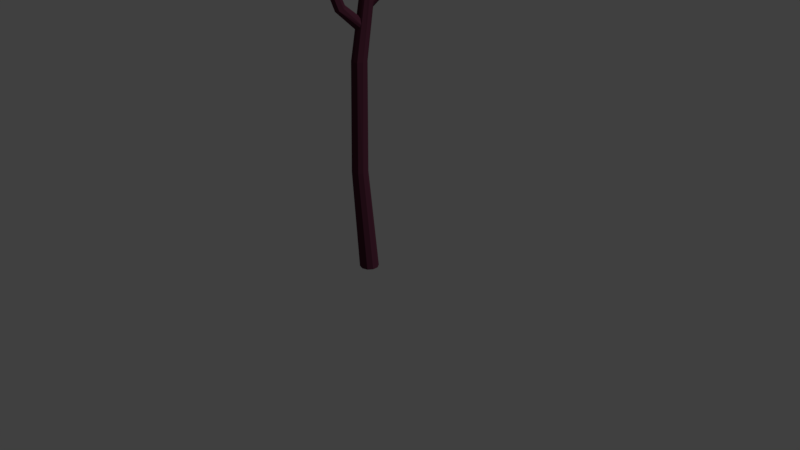 # Source: tree10.blend  (saved by Blender 2.78.0; exported with 4.5.12 LTS)
import bpy
from mathutils import Matrix  # noqa: F401  (used for matrix-valued properties, if any)

bpy.ops.wm.read_factory_settings(use_empty=True)
scene = bpy.context.scene
scene.name = 'Scene'

# ---- collections
col_collection_1 = bpy.data.collections.new('Collection 1'); scene.collection.children.link(col_collection_1)

# ---- materials (node trees are filled in below, after node groups)
mat_material_027 = bpy.data.materials.new('Material.027')
mat_material_027.alpha_threshold = 0.0
mat_material_027.use_transparent_shadow = False
mat_material_027.diffuse_color = (1.0, 0.9047, 0.1044, 1.0)
mat_material_027.roughness = 0.5
mat_material_004 = bpy.data.materials.new('Material.004')
mat_material_004.alpha_threshold = 0.0
mat_material_004.use_transparent_shadow = False
mat_material_004.diffuse_color = (0.3438, 0.8, 0.01981, 1.0)
mat_material_004.roughness = 0.5
mat_material_009 = bpy.data.materials.new('Material.009')
mat_material_009.alpha_threshold = 0.0
mat_material_009.use_transparent_shadow = False
mat_material_009.diffuse_color = (0.03514, 0.2266, 0.02045, 1.0)
mat_material_009.roughness = 0.5
mat_material_006 = bpy.data.materials.new('Material.006')
mat_material_006.alpha_threshold = 0.0
mat_material_006.use_transparent_shadow = False
mat_material_006.diffuse_color = (0.0284, 0.1845, 0.007432, 1.0)
mat_material_006.roughness = 0.5
mat_material_001 = bpy.data.materials.new('Material.001')
mat_material_001.alpha_threshold = 0.0
mat_material_001.use_transparent_shadow = False
mat_material_001.diffuse_color = (0.05864, 0.8, 0.05383, 1.0)
mat_material_001.roughness = 0.5
mat_material_008 = bpy.data.materials.new('Material.008')
mat_material_008.alpha_threshold = 0.0
mat_material_008.use_transparent_shadow = False
mat_material_008.diffuse_color = (0.00606, 0.2203, 0.01909, 1.0)
mat_material_008.roughness = 0.5
mat_material_005 = bpy.data.materials.new('Material.005')
mat_material_005.alpha_threshold = 0.0
mat_material_005.use_transparent_shadow = False
mat_material_005.diffuse_color = (0.0008785, 0.8, 0.1266, 1.0)
mat_material_005.roughness = 0.5
mat_material_024 = bpy.data.materials.new('Material.024')
mat_material_024.alpha_threshold = 0.0
mat_material_024.use_transparent_shadow = False
mat_material_024.diffuse_color = (0.8, 0.7796, 0.3606, 1.0)
mat_material_024.roughness = 0.5
mat_material_022 = bpy.data.materials.new('Material.022')
mat_material_022.alpha_threshold = 0.0
mat_material_022.use_transparent_shadow = False
mat_material_022.diffuse_color = (0.723, 0.6833, 0.01332, 1.0)
mat_material_022.roughness = 0.5
mat_material_021 = bpy.data.materials.new('Material.021')
mat_material_021.alpha_threshold = 0.0
mat_material_021.use_transparent_shadow = False
mat_material_021.diffuse_color = (0.8, 0.7873, 0.1234, 1.0)
mat_material_021.roughness = 0.5
mat_material_017 = bpy.data.materials.new('Material.017')
mat_material_017.alpha_threshold = 0.0
mat_material_017.use_transparent_shadow = False
mat_material_017.diffuse_color = (0.04968, 0.8, 0.1134, 1.0)
mat_material_017.roughness = 0.5
mat_material_012 = bpy.data.materials.new('Material.012')
mat_material_012.alpha_threshold = 0.0
mat_material_012.use_transparent_shadow = False
mat_material_012.diffuse_color = (0.01416, 0.1626, 0.002741, 1.0)
mat_material_012.roughness = 0.5
mat_material_016 = bpy.data.materials.new('Material.016')
mat_material_016.alpha_threshold = 0.0
mat_material_016.use_transparent_shadow = False
mat_material_016.diffuse_color = (0.0632, 0.8, 0.003721, 1.0)
mat_material_016.roughness = 0.5
mat_material_023 = bpy.data.materials.new('Material.023')
mat_material_023.alpha_threshold = 0.0
mat_material_023.use_transparent_shadow = False
mat_material_023.diffuse_color = (0.8, 0.6192, 0.02125, 1.0)
mat_material_023.roughness = 0.5
mat_material_019 = bpy.data.materials.new('Material.019')
mat_material_019.alpha_threshold = 0.0
mat_material_019.use_transparent_shadow = False
mat_material_019.diffuse_color = (0.4272, 0.7106, 0.04077, 1.0)
mat_material_019.roughness = 0.5
mat_material_013 = bpy.data.materials.new('Material.013')
mat_material_013.alpha_threshold = 0.0
mat_material_013.use_transparent_shadow = False
mat_material_013.diffuse_color = (0.006676, 1.0, 0.06785, 1.0)
mat_material_013.roughness = 0.5
mat_material_020 = bpy.data.materials.new('Material.020')
mat_material_020.alpha_threshold = 0.0
mat_material_020.use_transparent_shadow = False
mat_material_020.diffuse_color = (0.5702, 0.5705, 0.02093, 1.0)
mat_material_020.roughness = 0.5
mat_material_015 = bpy.data.materials.new('Material.015')
mat_material_015.alpha_threshold = 0.0
mat_material_015.use_transparent_shadow = False
mat_material_015.diffuse_color = (0.1415, 0.8, 0.1136, 1.0)
mat_material_015.roughness = 0.5
mat_material_007 = bpy.data.materials.new('Material.007')
mat_material_007.alpha_threshold = 0.0
mat_material_007.use_transparent_shadow = False
mat_material_007.diffuse_color = (0.116, 1.0, 0.1425, 1.0)
mat_material_007.roughness = 0.5
mat_material_018 = bpy.data.materials.new('Material.018')
mat_material_018.alpha_threshold = 0.0
mat_material_018.use_transparent_shadow = False
mat_material_018.diffuse_color = (0.1358, 0.8, 0.07441, 1.0)
mat_material_018.roughness = 0.5
mat_material_010 = bpy.data.materials.new('Material.010')
mat_material_010.alpha_threshold = 0.0
mat_material_010.use_transparent_shadow = False
mat_material_010.diffuse_color = (0.0, 0.2019, 0.004122, 1.0)
mat_material_010.roughness = 0.5
mat_material_014 = bpy.data.materials.new('Material.014')
mat_material_014.alpha_threshold = 0.0
mat_material_014.use_transparent_shadow = False
mat_material_014.diffuse_color = (0.04741, 0.8, 0.01314, 1.0)
mat_material_014.roughness = 0.5
mat_material_011 = bpy.data.materials.new('Material.011')
mat_material_011.alpha_threshold = 0.0
mat_material_011.use_transparent_shadow = False
mat_material_011.diffuse_color = (0.03505, 0.1845, 0.06949, 1.0)
mat_material_011.roughness = 0.5
mat_material_025 = bpy.data.materials.new('Material.025')
mat_material_025.alpha_threshold = 0.0
mat_material_025.use_transparent_shadow = False
mat_material_025.diffuse_color = (0.08353, 0.02234, 0.0412, 1.0)
mat_material_025.roughness = 0.5

# ---- material node trees

# ---- world
world_world = bpy.data.worlds.new('World'); scene.world = world_world
world_world.color = (0.05088, 0.05088, 0.05088)
world_world.use_sun_shadow = False
world_world.sun_shadow_jitter_overblur = 0.0
world_world.cycles.sampling_method = 'MANUAL'

# ---- cameras
cam_camera = bpy.data.cameras.new('Camera')
cam_camera.clip_end = 100.0
cam_camera.lens = 35.0
cam_camera.sensor_width = 32.0
cam_camera.sensor_height = 18.0
cam_camera.ortho_scale = 7.314
cam_camera.dof.focus_distance = 0.0
cam_camera.dof.aperture_fstop = 128.0

# ---- lights
light_lamp = bpy.data.lights.new('Lamp', 'SUN')
light_lamp.transmission_factor = 0.0
light_lamp.cutoff_distance = 30.0
light_lamp.angle = 0.1993
light_lamp.energy = 1.0
light_lamp.shadow_buffer_clip_start = 1.001
light_lamp.shadow_soft_size = 0.1
light_lamp.shadow_cascade_max_distance = 1000.0

# ---- meshes
me_icosphere_045 = bpy.data.meshes.new('Icosphere.045')
me_icosphere_045.from_pydata([(0.0, 0.0, -1.0), (0.7236, -0.5257, -0.4166), (-0.2764, -0.8506, -0.4472), (-0.8944, 0.02032, -0.4472), (-0.2764, 0.9787, -0.4472), (0.8007, 0.5403, -0.4472), (0.2764, -0.8506, 0.6098), (-0.7236, -0.5155, 0.4779), (-0.7236, 0.7111, 0.4472), (0.3178, 0.973, 0.4586), (1.292, 0.0, 0.5475), (0.0, 0.02032, 1.156), (-0.1625, -0.5, -0.8507), (0.4253, -0.309, -0.8507), (0.2629, -0.809, -0.5255), (0.8876, 0.0, -0.5241), (0.4253, 0.3127, -0.8507), (-0.5257, 0.0009241, -0.8507), (-0.6882, -0.5, -0.5257), (-0.1625, 0.522, -0.8507), (-0.6882, 0.5916, -0.5257), (0.2629, 0.9946, -0.5257), (1.028, -0.309, 0.1382), (1.348, 0.309, 0.005168), (0.0, -1.0, 0.02505), (0.5878, -0.809, 0.1323), (-0.9511, -0.2887, 0.0), (-0.5878, -0.809, 0.001394), (-0.5878, 1.003, 0.0), (-0.9511, 0.4167, 0.0), (0.6247, 0.9946, 0.0009289), (0.0, 1.261, 0.0), (0.7652, -0.5, 0.8055), (-0.2629, -0.809, 0.6639), (-0.8506, 0.1077, 0.5257), (-0.2629, 1.003, 0.5257), (1.085, 0.5166, 0.6107), (0.1625, -0.5, 1.13), (0.6028, 0.0009242, 1.13), (-0.4253, -0.2887, 0.9866), (-0.4253, 0.4167, 0.8604), (0.1973, 0.5916, 0.9555)], [], [(0, 13, 12), (1, 13, 15), (0, 12, 17), (0, 17, 19), (0, 19, 16), (1, 15, 22), (2, 14, 24), (3, 18, 26), (4, 20, 28), (5, 21, 30), (1, 22, 25), (2, 24, 27), (3, 26, 29), (4, 28, 31), (5, 30, 23), (6, 32, 37), (7, 33, 39), (8, 34, 40), (9, 35, 41), (10, 36, 38), (38, 41, 11), (38, 36, 41), (36, 9, 41), (41, 40, 11), (41, 35, 40), (35, 8, 40), (40, 39, 11), (40, 34, 39), (34, 7, 39), (39, 37, 11), (39, 33, 37), (33, 6, 37), (37, 38, 11), (37, 32, 38), (32, 10, 38), (23, 36, 10), (23, 30, 36), (30, 9, 36), (31, 35, 9), (31, 28, 35), (28, 8, 35), (29, 34, 8), (29, 26, 34), (26, 7, 34), (27, 33, 7), (27, 24, 33), (24, 6, 33), (25, 32, 6), (25, 22, 32), (22, 10, 32), (30, 31, 9), (30, 21, 31), (21, 4, 31), (28, 29, 8), (28, 20, 29), (20, 3, 29), (26, 27, 7), (26, 18, 27), (18, 2, 27), (24, 25, 6), (24, 14, 25), (14, 1, 25), (22, 23, 10), (22, 15, 23), (15, 5, 23), (16, 21, 5), (16, 19, 21), (19, 4, 21), (19, 20, 4), (19, 17, 20), (17, 3, 20), (17, 18, 3), (17, 12, 18), (12, 2, 18), (15, 16, 5), (15, 13, 16), (13, 0, 16), (12, 14, 2), (12, 13, 14), (13, 1, 14)])
me_icosphere_045.materials.append(mat_material_027)
me_icosphere_045.use_remesh_preserve_volume = False
me_icosphere_045.use_remesh_preserve_attributes = False
me_icosphere_045.use_mirror_vertex_groups = False
me_icosphere_045.update()
me_icosphere_044 = bpy.data.meshes.new('Icosphere.044')
me_icosphere_044.from_pydata([(-0.009883, 0.0, -1.074), (0.7236, -0.5257, -0.5115), (-0.2764, -0.8506, -0.4527), (-0.8944, 0.0, -0.4472), (-0.3923, 0.8506, -0.4516), (0.6077, 0.5257, -0.5132), (0.2764, -0.8506, 0.5033), (-0.7236, -0.5257, 0.4472), (-0.7335, 0.5257, 0.4472), (0.1604, 0.8506, 0.4472), (0.8845, 0.0, 0.7365), (0.0, 0.0, 1.056), (-0.1625, -0.5, -0.9028), (0.4253, -0.309, -0.9751), (0.2629, -0.809, -0.5778), (0.844, 0.0, -0.6502), (0.331, 0.309, -0.9751), (-0.5257, 0.0, -0.8616), (-0.6882, -0.5, -0.5257), (-0.2568, 0.5, -0.9028), (-0.6949, 0.5, -0.5259), (0.03754, 0.809, -0.5702), (0.9511, -0.309, 0.01151), (0.8567, 0.309, 0.0119), (0.0, -1.0, 0.0), (0.5878, -0.809, 0.02397), (-0.9511, -0.309, 0.0), (-0.5878, -0.809, 0.0), (-0.6821, 0.809, 0.0), (-0.9511, 0.309, 0.0), (0.3625, 0.809, -0.004514), (-0.2253, 1.0, 0.0), (0.6882, -0.5, 0.815), (-0.2629, -0.809, 0.5257), (-0.8506, 0.0, 0.5257), (-0.3572, 0.809, 0.5257), (0.5938, 0.5, 0.5657), (0.1625, -0.5, 0.8776), (0.5257, 0.0, 1.14), (-0.4253, -0.309, 0.8507), (-0.4253, 0.309, 0.8507), (0.1558, 0.5, 0.8762)], [], [(0, 13, 12), (1, 13, 15), (0, 12, 17), (0, 17, 19), (0, 19, 16), (1, 15, 22), (2, 14, 24), (3, 18, 26), (4, 20, 28), (5, 21, 30), (1, 22, 25), (2, 24, 27), (3, 26, 29), (4, 28, 31), (5, 30, 23), (6, 32, 37), (7, 33, 39), (8, 34, 40), (9, 35, 41), (10, 36, 38), (38, 41, 11), (38, 36, 41), (36, 9, 41), (41, 40, 11), (41, 35, 40), (35, 8, 40), (40, 39, 11), (40, 34, 39), (34, 7, 39), (39, 37, 11), (39, 33, 37), (33, 6, 37), (37, 38, 11), (37, 32, 38), (32, 10, 38), (23, 36, 10), (23, 30, 36), (30, 9, 36), (31, 35, 9), (31, 28, 35), (28, 8, 35), (29, 34, 8), (29, 26, 34), (26, 7, 34), (27, 33, 7), (27, 24, 33), (24, 6, 33), (25, 32, 6), (25, 22, 32), (22, 10, 32), (30, 31, 9), (30, 21, 31), (21, 4, 31), (28, 29, 8), (28, 20, 29), (20, 3, 29), (26, 27, 7), (26, 18, 27), (18, 2, 27), (24, 25, 6), (24, 14, 25), (14, 1, 25), (22, 23, 10), (22, 15, 23), (15, 5, 23), (16, 21, 5), (16, 19, 21), (19, 4, 21), (19, 20, 4), (19, 17, 20), (17, 3, 20), (17, 18, 3), (17, 12, 18), (12, 2, 18), (15, 16, 5), (15, 13, 16), (13, 0, 16), (12, 14, 2), (12, 13, 14), (13, 1, 14)])
me_icosphere_044.materials.append(mat_material_004)
me_icosphere_044.use_remesh_preserve_volume = False
me_icosphere_044.use_remesh_preserve_attributes = False
me_icosphere_044.use_mirror_vertex_groups = False
me_icosphere_044.update()
me_icosphere_043 = bpy.data.meshes.new('Icosphere.043')
me_icosphere_043.from_pydata([(0.05122, 0.0, -1.0), (0.8397, -0.5257, -0.4472), (-0.2759, -0.8506, -0.4472), (-0.931, 0.0, -0.4472), (-0.4652, 0.8506, -0.4374), (0.7735, 0.5342, -0.4461), (0.2764, -0.8506, 0.4472), (-0.7236, -0.5257, 0.4472), (-0.7602, 0.5257, 0.589), (0.2764, 0.8591, 0.7348), (0.8949, 0.008464, 0.4605), (0.0, 0.0, 1.148), (-0.1232, -0.5, -0.8507), (0.5414, -0.309, -0.8507), (0.3141, -0.809, -0.5257), (0.9667, 0.0001688, -0.5257), (0.4646, 0.309, -0.8507), (-0.5432, 0.0, -0.8507), (-0.6882, -0.5, -0.5257), (-0.199, 0.5, -0.8507), (-0.877, 0.5, -0.5257), (0.2263, 0.8092, -0.5134), (1.002, -0.3088, 0.0), (0.974, 0.4879, 0.02601), (0.0005154, -1.0, 0.0), (0.639, -0.809, 0.0), (-0.9511, -0.309, 0.0), (-0.5878, -0.809, 0.0), (-0.7766, 0.809, 0.08164), (-0.9686, 0.309, 0.008519), (0.5878, 0.9879, 0.1428), (-0.03661, 1.0, 0.1413), (0.6887, -0.5, 0.5257), (-0.2629, -0.809, 0.5257), (-0.8506, 0.0, 0.5358), (-0.2804, 0.809, 0.8133), (0.6882, 0.6789, 0.7082), (0.1625, -0.5, 0.8592), (0.5257, 0.000169, 0.9711), (-0.4253, -0.309, 0.8592), (-0.4253, 0.309, 0.9728), (0.1625, 0.5002, 1.138)], [], [(0, 13, 12), (1, 13, 15), (0, 12, 17), (0, 17, 19), (0, 19, 16), (1, 15, 22), (2, 14, 24), (3, 18, 26), (4, 20, 28), (5, 21, 30), (1, 22, 25), (2, 24, 27), (3, 26, 29), (4, 28, 31), (5, 30, 23), (6, 32, 37), (7, 33, 39), (8, 34, 40), (9, 35, 41), (10, 36, 38), (38, 41, 11), (38, 36, 41), (36, 9, 41), (41, 40, 11), (41, 35, 40), (35, 8, 40), (40, 39, 11), (40, 34, 39), (34, 7, 39), (39, 37, 11), (39, 33, 37), (33, 6, 37), (37, 38, 11), (37, 32, 38), (32, 10, 38), (23, 36, 10), (23, 30, 36), (30, 9, 36), (31, 35, 9), (31, 28, 35), (28, 8, 35), (29, 34, 8), (29, 26, 34), (26, 7, 34), (27, 33, 7), (27, 24, 33), (24, 6, 33), (25, 32, 6), (25, 22, 32), (22, 10, 32), (30, 31, 9), (30, 21, 31), (21, 4, 31), (28, 29, 8), (28, 20, 29), (20, 3, 29), (26, 27, 7), (26, 18, 27), (18, 2, 27), (24, 25, 6), (24, 14, 25), (14, 1, 25), (22, 23, 10), (22, 15, 23), (15, 5, 23), (16, 21, 5), (16, 19, 21), (19, 4, 21), (19, 20, 4), (19, 17, 20), (17, 3, 20), (17, 18, 3), (17, 12, 18), (12, 2, 18), (15, 16, 5), (15, 13, 16), (13, 0, 16), (12, 14, 2), (12, 13, 14), (13, 1, 14)])
me_icosphere_043.materials.append(mat_material_009)
me_icosphere_043.use_remesh_preserve_volume = False
me_icosphere_043.use_remesh_preserve_attributes = False
me_icosphere_043.use_mirror_vertex_groups = False
me_icosphere_043.update()
me_icosphere_042 = bpy.data.meshes.new('Icosphere.042')
me_icosphere_042.from_pydata([(0.0, 0.0, -1.213), (0.9148, -0.453, -0.8289), (-0.2764, -0.9785, -0.6488), (-0.8944, 0.0, -0.4498), (-0.2764, 0.8506, -0.4505), (0.7889, 0.5505, -0.4959), (0.4629, -0.9879, 0.4652), (-0.7236, -0.6524, 0.4468), (-0.7236, 0.5257, 0.4472), (0.3177, 0.867, 0.4472), (1.239, 0.1315, 0.474), (0.05227, 0.002682, 1.038), (-0.1625, -0.521, -1.023), (0.4543, -0.2881, -1.232), (0.28, -0.8966, -0.9074), (1.032, 0.07424, -0.7423), (0.4332, 0.3149, -1.038), (-0.5257, 0.0, -0.8976), (-0.6882, -0.5195, -0.5704), (-0.1625, 0.5, -0.9005), (-0.6882, 0.5, -0.529), (0.2629, 0.809, -0.5488), (1.295, -0.182, -0.1459), (1.161, 0.3936, -0.03922), (0.01712, -1.2, -0.1443), (0.7445, -0.8681, -0.1595), (-0.9511, -0.328, -0.001166), (-0.5878, -0.9156, -0.03397), (-0.5878, 0.809, 0.0), (-0.9511, 0.309, 0.0), (0.652, 0.8338, -0.004122), (0.0, 1.0, 0.0), (1.032, -0.4553, 0.773), (-0.2416, -1.009, 0.5169), (-0.8506, -0.02044, 0.5257), (-0.2629, 0.809, 0.5257), (0.9058, 0.5846, 0.563), (0.3311, -0.5551, 1.126), (0.7247, 0.06102, 1.126), (-0.4227, -0.4145, 0.8561), (-0.4253, 0.3071, 0.8507), (0.2147, 0.5248, 0.8733)], [], [(0, 13, 12), (1, 13, 15), (0, 12, 17), (0, 17, 19), (0, 19, 16), (1, 15, 22), (2, 14, 24), (3, 18, 26), (4, 20, 28), (5, 21, 30), (1, 22, 25), (2, 24, 27), (3, 26, 29), (4, 28, 31), (5, 30, 23), (6, 32, 37), (7, 33, 39), (8, 34, 40), (9, 35, 41), (10, 36, 38), (38, 41, 11), (38, 36, 41), (36, 9, 41), (41, 40, 11), (41, 35, 40), (35, 8, 40), (40, 39, 11), (40, 34, 39), (34, 7, 39), (39, 37, 11), (39, 33, 37), (33, 6, 37), (37, 38, 11), (37, 32, 38), (32, 10, 38), (23, 36, 10), (23, 30, 36), (30, 9, 36), (31, 35, 9), (31, 28, 35), (28, 8, 35), (29, 34, 8), (29, 26, 34), (26, 7, 34), (27, 33, 7), (27, 24, 33), (24, 6, 33), (25, 32, 6), (25, 22, 32), (22, 10, 32), (30, 31, 9), (30, 21, 31), (21, 4, 31), (28, 29, 8), (28, 20, 29), (20, 3, 29), (26, 27, 7), (26, 18, 27), (18, 2, 27), (24, 25, 6), (24, 14, 25), (14, 1, 25), (22, 23, 10), (22, 15, 23), (15, 5, 23), (16, 21, 5), (16, 19, 21), (19, 4, 21), (19, 20, 4), (19, 17, 20), (17, 3, 20), (17, 18, 3), (17, 12, 18), (12, 2, 18), (15, 16, 5), (15, 13, 16), (13, 0, 16), (12, 14, 2), (12, 13, 14), (13, 1, 14)])
me_icosphere_042.materials.append(mat_material_006)
me_icosphere_042.use_remesh_preserve_volume = False
me_icosphere_042.use_remesh_preserve_attributes = False
me_icosphere_042.use_mirror_vertex_groups = False
me_icosphere_042.update()
me_icosphere_041 = bpy.data.meshes.new('Icosphere.041')
me_icosphere_041.from_pydata([(0.0, 0.0, -1.0), (0.7236, -0.5257, -0.4472), (-0.2764, -0.8506, -0.4472), (-0.8944, 0.0, -0.4472), (-0.2764, 0.8506, -0.4472), (0.7236, 0.5257, -0.4472), (0.2764, -0.8506, 0.4472), (-0.7236, -0.5257, 0.4472), (-0.7236, 0.5257, 0.4472), (0.2764, 0.8506, 0.4472), (0.8944, 0.0, 0.4472), (0.0, 0.0, 1.0), (-0.1625, -0.5, -0.8507), (0.4253, -0.309, -0.8507), (0.2629, -0.809, -0.5257), (0.8506, 0.0, -0.5257), (0.4253, 0.309, -0.8507), (-0.5257, 0.0, -0.8507), (-0.6882, -0.5, -0.5257), (-0.1625, 0.5, -0.8507), (-0.6882, 0.5, -0.5257), (0.2629, 0.809, -0.5257), (0.9511, -0.309, 0.0), (0.9511, 0.309, 0.0), (0.0, -1.0, 0.0), (0.5878, -0.809, 0.0), (-0.9511, -0.309, 0.0), (-0.5878, -0.809, 0.0), (-0.5878, 0.809, 0.0), (-0.9511, 0.309, 0.0), (0.5878, 0.809, 0.0), (0.0, 1.0, 0.0), (0.6882, -0.5, 0.5257), (-0.2629, -0.809, 0.5257), (-0.8506, 0.0, 0.5257), (-0.2629, 0.809, 0.5257), (0.6882, 0.5, 0.5257), (0.1625, -0.5, 0.8507), (0.5257, 0.0, 0.8507), (-0.4253, -0.309, 0.8507), (-0.4253, 0.309, 0.8507), (0.1625, 0.5, 0.8507)], [], [(0, 13, 12), (1, 13, 15), (0, 12, 17), (0, 17, 19), (0, 19, 16), (1, 15, 22), (2, 14, 24), (3, 18, 26), (4, 20, 28), (5, 21, 30), (1, 22, 25), (2, 24, 27), (3, 26, 29), (4, 28, 31), (5, 30, 23), (6, 32, 37), (7, 33, 39), (8, 34, 40), (9, 35, 41), (10, 36, 38), (38, 41, 11), (38, 36, 41), (36, 9, 41), (41, 40, 11), (41, 35, 40), (35, 8, 40), (40, 39, 11), (40, 34, 39), (34, 7, 39), (39, 37, 11), (39, 33, 37), (33, 6, 37), (37, 38, 11), (37, 32, 38), (32, 10, 38), (23, 36, 10), (23, 30, 36), (30, 9, 36), (31, 35, 9), (31, 28, 35), (28, 8, 35), (29, 34, 8), (29, 26, 34), (26, 7, 34), (27, 33, 7), (27, 24, 33), (24, 6, 33), (25, 32, 6), (25, 22, 32), (22, 10, 32), (30, 31, 9), (30, 21, 31), (21, 4, 31), (28, 29, 8), (28, 20, 29), (20, 3, 29), (26, 27, 7), (26, 18, 27), (18, 2, 27), (24, 25, 6), (24, 14, 25), (14, 1, 25), (22, 23, 10), (22, 15, 23), (15, 5, 23), (16, 21, 5), (16, 19, 21), (19, 4, 21), (19, 20, 4), (19, 17, 20), (17, 3, 20), (17, 18, 3), (17, 12, 18), (12, 2, 18), (15, 16, 5), (15, 13, 16), (13, 0, 16), (12, 14, 2), (12, 13, 14), (13, 1, 14)])
me_icosphere_041.materials.append(mat_material_001)
me_icosphere_041.use_remesh_preserve_volume = False
me_icosphere_041.use_remesh_preserve_attributes = False
me_icosphere_041.use_mirror_vertex_groups = False
me_icosphere_041.update()
me_icosphere_040 = bpy.data.meshes.new('Icosphere.040')
me_icosphere_040.from_pydata([(0.0, 0.0, -1.0), (0.7236, -0.5257, -0.4472), (-0.2764, -0.8506, -0.4472), (-0.8944, 0.0, -0.4472), (-0.2764, 0.8506, -0.4472), (0.7236, 0.5257, -0.4472), (0.2764, -0.8506, 0.4472), (-0.7236, -0.5257, 0.4472), (-0.7236, 0.5257, 0.4472), (0.2764, 0.8506, 0.4472), (0.8944, 0.0, 0.4472), (0.0, 0.0, 1.0), (-0.1625, -0.5, -0.8507), (0.4253, -0.309, -0.8507), (0.2629, -0.809, -0.5257), (0.8506, 0.0, -0.5257), (0.4253, 0.309, -0.8507), (-0.5257, 0.0, -0.8507), (-0.6882, -0.5, -0.5257), (-0.1625, 0.5, -0.8507), (-0.6882, 0.5, -0.5257), (0.2629, 0.809, -0.5257), (0.9511, -0.309, 0.0), (0.9511, 0.309, 0.0), (0.0, -1.0, 0.0), (0.5878, -0.809, 0.0), (-0.9511, -0.309, 0.0), (-0.5878, -0.809, 0.0), (-0.5878, 0.809, 0.0), (-0.9511, 0.309, 0.0), (0.5878, 0.809, 0.0), (0.0, 1.0, 0.0), (0.6882, -0.5, 0.5257), (-0.2629, -0.809, 0.5257), (-0.8506, 0.0, 0.5257), (-0.2629, 0.809, 0.5257), (0.6882, 0.5, 0.5257), (0.1625, -0.5, 0.8507), (0.5257, 0.0, 0.8507), (-0.4253, -0.309, 0.8507), (-0.4253, 0.309, 0.8507), (0.1625, 0.5, 0.8507)], [], [(0, 13, 12), (1, 13, 15), (0, 12, 17), (0, 17, 19), (0, 19, 16), (1, 15, 22), (2, 14, 24), (3, 18, 26), (4, 20, 28), (5, 21, 30), (1, 22, 25), (2, 24, 27), (3, 26, 29), (4, 28, 31), (5, 30, 23), (6, 32, 37), (7, 33, 39), (8, 34, 40), (9, 35, 41), (10, 36, 38), (38, 41, 11), (38, 36, 41), (36, 9, 41), (41, 40, 11), (41, 35, 40), (35, 8, 40), (40, 39, 11), (40, 34, 39), (34, 7, 39), (39, 37, 11), (39, 33, 37), (33, 6, 37), (37, 38, 11), (37, 32, 38), (32, 10, 38), (23, 36, 10), (23, 30, 36), (30, 9, 36), (31, 35, 9), (31, 28, 35), (28, 8, 35), (29, 34, 8), (29, 26, 34), (26, 7, 34), (27, 33, 7), (27, 24, 33), (24, 6, 33), (25, 32, 6), (25, 22, 32), (22, 10, 32), (30, 31, 9), (30, 21, 31), (21, 4, 31), (28, 29, 8), (28, 20, 29), (20, 3, 29), (26, 27, 7), (26, 18, 27), (18, 2, 27), (24, 25, 6), (24, 14, 25), (14, 1, 25), (22, 23, 10), (22, 15, 23), (15, 5, 23), (16, 21, 5), (16, 19, 21), (19, 4, 21), (19, 20, 4), (19, 17, 20), (17, 3, 20), (17, 18, 3), (17, 12, 18), (12, 2, 18), (15, 16, 5), (15, 13, 16), (13, 0, 16), (12, 14, 2), (12, 13, 14), (13, 1, 14)])
me_icosphere_040.materials.append(mat_material_009)
me_icosphere_040.use_remesh_preserve_volume = False
me_icosphere_040.use_remesh_preserve_attributes = False
me_icosphere_040.use_mirror_vertex_groups = False
me_icosphere_040.update()
me_icosphere_039 = bpy.data.meshes.new('Icosphere.039')
me_icosphere_039.from_pydata([(0.0, 0.0, -1.029), (0.7236, -0.5257, -0.4472), (-0.2764, -0.8506, -0.4472), (-0.8944, -0.02737, -0.7033), (-0.2764, 0.9855, -0.4765), (0.7236, 0.5257, -0.4472), (0.2764, -0.8506, 0.4472), (-0.7236, -0.8479, 0.4472), (-0.7236, 0.4996, 0.4472), (0.2764, 0.8506, 0.4472), (0.8944, 0.0, 0.4472), (0.0, 0.0, 1.0), (-0.1625, -0.5, -0.8588), (0.4253, -0.309, -0.8507), (0.2629, -0.809, -0.5257), (0.8506, 0.0, -0.5257), (0.4253, 0.309, -0.8507), (-0.5257, 0.004313, -1.107), (-0.6882, -0.5103, -0.5644), (-0.1625, 0.5185, -0.8588), (-0.6882, 0.6349, -0.7818), (0.2629, 0.8251, -0.5257), (0.9511, -0.309, 0.0), (0.9511, 0.309, 0.0), (0.0, -1.0, 0.0), (0.5878, -0.809, 0.0), (-0.9511, -0.6312, 0.0), (-0.5878, -0.8458, 0.0), (-0.5878, 0.9439, -0.008186), (-0.9511, 0.3021, -0.02379), (0.5878, 0.809, 0.0), (0.0, 1.011, 0.0), (0.6882, -0.5, 0.5257), (-0.2629, -0.8458, 0.5257), (-0.8506, -0.3222, 0.5257), (-0.2629, 0.8126, 0.5257), (0.6882, 0.5, 0.5257), (0.1625, -0.5, 0.8507), (0.5257, 0.0, 0.8507), (-0.4253, -0.3458, 0.8507), (-0.4253, 0.2987, 0.8507), (0.1625, 0.5, 0.8507)], [], [(0, 13, 12), (1, 13, 15), (0, 12, 17), (0, 17, 19), (0, 19, 16), (1, 15, 22), (2, 14, 24), (3, 18, 26), (4, 20, 28), (5, 21, 30), (1, 22, 25), (2, 24, 27), (3, 26, 29), (4, 28, 31), (5, 30, 23), (6, 32, 37), (7, 33, 39), (8, 34, 40), (9, 35, 41), (10, 36, 38), (38, 41, 11), (38, 36, 41), (36, 9, 41), (41, 40, 11), (41, 35, 40), (35, 8, 40), (40, 39, 11), (40, 34, 39), (34, 7, 39), (39, 37, 11), (39, 33, 37), (33, 6, 37), (37, 38, 11), (37, 32, 38), (32, 10, 38), (23, 36, 10), (23, 30, 36), (30, 9, 36), (31, 35, 9), (31, 28, 35), (28, 8, 35), (29, 34, 8), (29, 26, 34), (26, 7, 34), (27, 33, 7), (27, 24, 33), (24, 6, 33), (25, 32, 6), (25, 22, 32), (22, 10, 32), (30, 31, 9), (30, 21, 31), (21, 4, 31), (28, 29, 8), (28, 20, 29), (20, 3, 29), (26, 27, 7), (26, 18, 27), (18, 2, 27), (24, 25, 6), (24, 14, 25), (14, 1, 25), (22, 23, 10), (22, 15, 23), (15, 5, 23), (16, 21, 5), (16, 19, 21), (19, 4, 21), (19, 20, 4), (19, 17, 20), (17, 3, 20), (17, 18, 3), (17, 12, 18), (12, 2, 18), (15, 16, 5), (15, 13, 16), (13, 0, 16), (12, 14, 2), (12, 13, 14), (13, 1, 14)])
me_icosphere_039.materials.append(mat_material_006)
me_icosphere_039.use_remesh_preserve_volume = False
me_icosphere_039.use_remesh_preserve_attributes = False
me_icosphere_039.use_mirror_vertex_groups = False
me_icosphere_039.update()
me_icosphere_038 = bpy.data.meshes.new('Icosphere.038')
me_icosphere_038.from_pydata([(0.0, 0.0, -1.0), (0.7236, -0.5257, -0.4472), (-0.2764, -0.8506, -0.4472), (-0.8944, 0.0, -0.4472), (-0.2764, 0.8506, -0.4472), (0.7236, 0.5257, -0.4472), (0.2764, -0.8506, 0.4472), (-0.7236, -0.5257, 0.4472), (-0.7236, 0.5257, 0.4472), (0.2764, 0.8506, 0.4472), (0.8944, 0.0, 0.4472), (0.0, 0.0, 1.0), (-0.1625, -0.5, -0.8507), (0.4253, -0.309, -0.8507), (0.2629, -0.809, -0.5257), (0.8506, 0.0, -0.5257), (0.4253, 0.309, -0.8507), (-0.5257, 0.0, -0.8507), (-0.6882, -0.5, -0.5257), (-0.1625, 0.5, -0.8507), (-0.6882, 0.5, -0.5257), (0.2629, 0.809, -0.5257), (0.9511, -0.309, 0.0), (0.9511, 0.309, 0.0), (0.0, -1.0, 0.0), (0.5878, -0.809, 0.0), (-0.9511, -0.309, 0.0), (-0.5878, -0.809, 0.0), (-0.5878, 0.809, 0.0), (-0.9511, 0.309, 0.0), (0.5878, 0.809, 0.0), (0.0, 1.0, 0.0), (0.6882, -0.5, 0.5257), (-0.2629, -0.809, 0.5257), (-0.8506, 0.0, 0.5257), (-0.2629, 0.809, 0.5257), (0.6882, 0.5, 0.5257), (0.1625, -0.5, 0.8507), (0.5257, 0.0, 0.8507), (-0.4253, -0.309, 0.8507), (-0.4253, 0.309, 0.8507), (0.1625, 0.5, 0.8507)], [], [(0, 13, 12), (1, 13, 15), (0, 12, 17), (0, 17, 19), (0, 19, 16), (1, 15, 22), (2, 14, 24), (3, 18, 26), (4, 20, 28), (5, 21, 30), (1, 22, 25), (2, 24, 27), (3, 26, 29), (4, 28, 31), (5, 30, 23), (6, 32, 37), (7, 33, 39), (8, 34, 40), (9, 35, 41), (10, 36, 38), (38, 41, 11), (38, 36, 41), (36, 9, 41), (41, 40, 11), (41, 35, 40), (35, 8, 40), (40, 39, 11), (40, 34, 39), (34, 7, 39), (39, 37, 11), (39, 33, 37), (33, 6, 37), (37, 38, 11), (37, 32, 38), (32, 10, 38), (23, 36, 10), (23, 30, 36), (30, 9, 36), (31, 35, 9), (31, 28, 35), (28, 8, 35), (29, 34, 8), (29, 26, 34), (26, 7, 34), (27, 33, 7), (27, 24, 33), (24, 6, 33), (25, 32, 6), (25, 22, 32), (22, 10, 32), (30, 31, 9), (30, 21, 31), (21, 4, 31), (28, 29, 8), (28, 20, 29), (20, 3, 29), (26, 27, 7), (26, 18, 27), (18, 2, 27), (24, 25, 6), (24, 14, 25), (14, 1, 25), (22, 23, 10), (22, 15, 23), (15, 5, 23), (16, 21, 5), (16, 19, 21), (19, 4, 21), (19, 20, 4), (19, 17, 20), (17, 3, 20), (17, 18, 3), (17, 12, 18), (12, 2, 18), (15, 16, 5), (15, 13, 16), (13, 0, 16), (12, 14, 2), (12, 13, 14), (13, 1, 14)])
me_icosphere_038.materials.append(mat_material_008)
me_icosphere_038.use_remesh_preserve_volume = False
me_icosphere_038.use_remesh_preserve_attributes = False
me_icosphere_038.use_mirror_vertex_groups = False
me_icosphere_038.update()
me_icosphere_037 = bpy.data.meshes.new('Icosphere.037')
me_icosphere_037.from_pydata([(0.0, -0.0459, -1.0), (0.7236, -0.5291, -0.4472), (-0.2764, -1.021, -0.4472), (-0.8944, -0.3027, -0.4472), (-0.5603, 0.7781, -0.4472), (0.7236, 0.5257, -0.4472), (0.2764, -0.9963, 0.4472), (-0.7236, -0.9141, 0.4472), (-1.074, 0.223, 0.4472), (0.2764, 0.8473, 0.4472), (0.8944, -0.003385, 0.4472), (0.0, -0.1457, 1.0), (-0.1625, -0.6078, -0.8507), (0.4253, -0.3201, -0.8507), (0.2629, -0.8549, -0.5257), (0.8506, 0.0, -0.5257), (0.4253, 0.3074, -0.8507), (-0.5257, -0.162, -0.8507), (-0.6882, -0.7825, -0.5257), (-0.1625, 0.4541, -0.8507), (-0.9721, 0.3268, -0.5257), (0.2629, 0.8074, -0.5257), (0.9511, -0.31, 0.0), (1.048, 0.2437, -0.06447), (0.0, -1.17, 0.0), (0.5878, -0.8549, 0.0), (-0.9511, -0.6974, 0.0), (-0.5878, -1.112, 0.0), (-0.8717, 0.6533, 0.0), (-1.301, 0.02655, 0.0), (0.6849, 0.7437, -0.06447), (0.0, 0.9889, 0.0), (0.6882, -0.5459, 0.5257), (-0.2629, -1.112, 0.5257), (-1.201, -0.3884, 0.5257), (-0.2629, 0.7193, 0.5257), (0.7853, 0.4346, 0.4613), (0.1625, -0.6703, 0.8507), (0.5257, -0.0459, 0.8507), (-0.4253, -0.6117, 0.8507), (-0.4253, 0.1135, 0.8507), (0.1625, 0.4541, 0.8507)], [], [(0, 13, 12), (1, 13, 15), (0, 12, 17), (0, 17, 19), (0, 19, 16), (1, 15, 22), (2, 14, 24), (3, 18, 26), (4, 20, 28), (5, 21, 30), (1, 22, 25), (2, 24, 27), (3, 26, 29), (4, 28, 31), (5, 30, 23), (6, 32, 37), (7, 33, 39), (8, 34, 40), (9, 35, 41), (10, 36, 38), (38, 41, 11), (38, 36, 41), (36, 9, 41), (41, 40, 11), (41, 35, 40), (35, 8, 40), (40, 39, 11), (40, 34, 39), (34, 7, 39), (39, 37, 11), (39, 33, 37), (33, 6, 37), (37, 38, 11), (37, 32, 38), (32, 10, 38), (23, 36, 10), (23, 30, 36), (30, 9, 36), (31, 35, 9), (31, 28, 35), (28, 8, 35), (29, 34, 8), (29, 26, 34), (26, 7, 34), (27, 33, 7), (27, 24, 33), (24, 6, 33), (25, 32, 6), (25, 22, 32), (22, 10, 32), (30, 31, 9), (30, 21, 31), (21, 4, 31), (28, 29, 8), (28, 20, 29), (20, 3, 29), (26, 27, 7), (26, 18, 27), (18, 2, 27), (24, 25, 6), (24, 14, 25), (14, 1, 25), (22, 23, 10), (22, 15, 23), (15, 5, 23), (16, 21, 5), (16, 19, 21), (19, 4, 21), (19, 20, 4), (19, 17, 20), (17, 3, 20), (17, 18, 3), (17, 12, 18), (12, 2, 18), (15, 16, 5), (15, 13, 16), (13, 0, 16), (12, 14, 2), (12, 13, 14), (13, 1, 14)])
me_icosphere_037.materials.append(mat_material_005)
me_icosphere_037.use_remesh_preserve_volume = False
me_icosphere_037.use_remesh_preserve_attributes = False
me_icosphere_037.use_mirror_vertex_groups = False
me_icosphere_037.update()
me_icosphere_018 = bpy.data.meshes.new('Icosphere.018')
me_icosphere_018.from_pydata([(0.0, 0.0, -1.0), (0.7236, -0.5257, -0.4472), (-0.2764, -0.8506, -0.4472), (-0.9007, 0.0, -0.4472), (-0.2764, 0.8507, -0.4472), (0.7236, 0.5257, -0.4472), (0.2764, -0.8506, 0.4472), (-0.7299, -0.5257, 0.4498), (-0.9652, 0.5257, 0.4472), (0.2764, 0.9424, 0.4472), (1.121, 0.0, 0.4472), (0.0, 0.0, 1.109), (-0.1625, -0.5, -0.8507), (0.4253, -0.309, -0.8507), (0.2629, -0.809, -0.5257), (0.8506, 0.0, -0.5257), (0.4253, 0.309, -0.8507), (-0.5257, 0.0, -0.8507), (-0.6882, -0.5, -0.5257), (-0.1625, 0.5, -0.8507), (-0.6882, 0.5, -0.5257), (0.2629, 0.809, -0.5257), (0.9511, -0.309, 0.0), (1.177, 0.309, 0.0), (0.0, -1.0, 0.0), (0.5878, -0.809, 0.0), (-0.9511, -0.309, 0.0), (-0.5878, -0.809, 0.0), (-0.5941, 0.809, 0.0), (-1.193, 0.309, 0.0), (0.5878, 0.809, 0.0), (0.0, 1.092, 0.0), (0.6882, -0.8006, 0.5257), (-0.2629, -0.809, 0.5257), (-1.092, 0.0, 0.5257), (-0.2692, 0.9007, 0.5257), (0.9143, 0.5, 0.5257), (0.1625, -0.8006, 0.8507), (0.5257, -0.3006, 0.8507), (-0.4253, -0.309, 0.9601), (-0.4316, 0.309, 0.9601), (0.1625, 0.5, 0.8535)], [], [(0, 13, 12), (1, 13, 15), (0, 12, 17), (0, 17, 19), (0, 19, 16), (1, 15, 22), (2, 14, 24), (3, 18, 26), (4, 20, 28), (5, 21, 30), (1, 22, 25), (2, 24, 27), (3, 26, 29), (4, 28, 31), (5, 30, 23), (6, 32, 37), (7, 33, 39), (8, 34, 40), (9, 35, 41), (10, 36, 38), (38, 41, 11), (38, 36, 41), (36, 9, 41), (41, 40, 11), (41, 35, 40), (35, 8, 40), (40, 39, 11), (40, 34, 39), (34, 7, 39), (39, 37, 11), (39, 33, 37), (33, 6, 37), (37, 38, 11), (37, 32, 38), (32, 10, 38), (23, 36, 10), (23, 30, 36), (30, 9, 36), (31, 35, 9), (31, 28, 35), (28, 8, 35), (29, 34, 8), (29, 26, 34), (26, 7, 34), (27, 33, 7), (27, 24, 33), (24, 6, 33), (25, 32, 6), (25, 22, 32), (22, 10, 32), (30, 31, 9), (30, 21, 31), (21, 4, 31), (28, 29, 8), (28, 20, 29), (20, 3, 29), (26, 27, 7), (26, 18, 27), (18, 2, 27), (24, 25, 6), (24, 14, 25), (14, 1, 25), (22, 23, 10), (22, 15, 23), (15, 5, 23), (16, 21, 5), (16, 19, 21), (19, 4, 21), (19, 20, 4), (19, 17, 20), (17, 3, 20), (17, 18, 3), (17, 12, 18), (12, 2, 18), (15, 16, 5), (15, 13, 16), (13, 0, 16), (12, 14, 2), (12, 13, 14), (13, 1, 14)])
me_icosphere_018.materials.append(mat_material_024)
me_icosphere_018.use_remesh_preserve_volume = False
me_icosphere_018.use_remesh_preserve_attributes = False
me_icosphere_018.use_mirror_vertex_groups = False
me_icosphere_018.update()
me_icosphere_017 = bpy.data.meshes.new('Icosphere.017')
me_icosphere_017.from_pydata([(0.0, 0.0, -1.0), (0.9232, -0.5748, -0.4472), (-0.2778, -0.8997, -0.4472), (-0.8962, 0.0, -0.4472), (-0.2764, 0.8506, -0.4472), (0.7371, 0.5257, -0.4472), (0.4031, -1.1, 0.473), (-0.9974, -0.5257, 0.4472), (-0.7236, 0.5257, 0.4472), (0.28, 0.8506, 0.4472), (1.292, 0.0, 0.5363), (0.0, 0.0, 1.317), (-0.1625, -0.5, -0.8507), (0.4376, -0.309, -0.8507), (0.2752, -0.8327, -0.5257), (1.011, 0.0, -0.5257), (0.4253, 0.309, -0.8507), (-0.5257, 0.0, -0.8507), (-0.6882, -0.5, -0.5257), (-0.1625, 0.5, -0.8507), (-0.6882, 0.5, -0.5257), (0.2629, 0.809, -0.5257), (1.348, -0.3327, 0.0), (1.116, 0.309, 0.0), (0.0, -1.25, 0.0), (0.6751, -1.059, 0.0), (-1.225, -0.309, 0.0), (-0.8616, -0.8328, 0.0), (-0.5878, 0.809, 0.0), (-0.9511, 0.309, 0.0), (0.5967, 0.809, 0.0), (0.0, 1.0, 0.0), (1.085, -0.549, 0.5805), (-0.2506, -0.8581, 0.5805), (-0.8524, 0.0, 0.5257), (-0.2629, 0.809, 0.5257), (0.8954, 0.5, 0.5805), (0.2455, -0.549, 1.168), (0.6352, 0.0, 1.168), (-0.4253, -0.309, 0.9398), (-0.4253, 0.309, 0.9398), (0.1805, 0.5, 0.9398)], [], [(0, 13, 12), (1, 13, 15), (0, 12, 17), (0, 17, 19), (0, 19, 16), (1, 15, 22), (2, 14, 24), (3, 18, 26), (4, 20, 28), (5, 21, 30), (1, 22, 25), (2, 24, 27), (3, 26, 29), (4, 28, 31), (5, 30, 23), (6, 32, 37), (7, 33, 39), (8, 34, 40), (9, 35, 41), (10, 36, 38), (38, 41, 11), (38, 36, 41), (36, 9, 41), (41, 40, 11), (41, 35, 40), (35, 8, 40), (40, 39, 11), (40, 34, 39), (34, 7, 39), (39, 37, 11), (39, 33, 37), (33, 6, 37), (37, 38, 11), (37, 32, 38), (32, 10, 38), (23, 36, 10), (23, 30, 36), (30, 9, 36), (31, 35, 9), (31, 28, 35), (28, 8, 35), (29, 34, 8), (29, 26, 34), (26, 7, 34), (27, 33, 7), (27, 24, 33), (24, 6, 33), (25, 32, 6), (25, 22, 32), (22, 10, 32), (30, 31, 9), (30, 21, 31), (21, 4, 31), (28, 29, 8), (28, 20, 29), (20, 3, 29), (26, 27, 7), (26, 18, 27), (18, 2, 27), (24, 25, 6), (24, 14, 25), (14, 1, 25), (22, 23, 10), (22, 15, 23), (15, 5, 23), (16, 21, 5), (16, 19, 21), (19, 4, 21), (19, 20, 4), (19, 17, 20), (17, 3, 20), (17, 18, 3), (17, 12, 18), (12, 2, 18), (15, 16, 5), (15, 13, 16), (13, 0, 16), (12, 14, 2), (12, 13, 14), (13, 1, 14)])
me_icosphere_017.materials.append(mat_material_022)
me_icosphere_017.use_remesh_preserve_volume = False
me_icosphere_017.use_remesh_preserve_attributes = False
me_icosphere_017.use_mirror_vertex_groups = False
me_icosphere_017.update()
me_icosphere_016 = bpy.data.meshes.new('Icosphere.016')
me_icosphere_016.from_pydata([(0.0, 0.0, -1.0), (0.7242, -0.5228, -0.4475), (-0.2764, -0.8506, -0.4472), (-0.8944, 0.0, -0.4472), (-0.272, 0.884, -0.4491), (0.7898, 0.852, -0.4765), (0.274, -0.8495, 0.4489), (-0.7264, -0.5244, 0.4491), (-0.7274, 0.5303, 0.4498), (-0.05825, 1.009, 0.5139), (0.7591, 0.4951, 0.5151), (-0.3286, 0.1667, 1.225), (-0.1625, -0.5, -0.8507), (0.4253, -0.309, -0.8507), (0.2629, -0.809, -0.5257), (0.8969, 0.2215, -0.5457), (0.4291, 0.3357, -0.8523), (-0.5257, 0.0, -0.8507), (-0.6882, -0.5, -0.5257), (-0.1625, 0.5, -0.8507), (-0.6882, 0.5, -0.5257), (0.316, 1.141, -0.5487), (0.984, -0.1139, -0.01287), (1.078, 0.8198, -0.05823), (0.0, -1.0, 0.0), (0.5878, -0.809, 0.0), (-0.9511, -0.309, 0.0), (-0.5878, -0.809, 0.0), (-0.5878, 0.8214, 0.0), (-0.9511, 0.309, 0.0), (0.4594, 1.115, -0.05823), (0.0512, 1.37, -0.01949), (0.6371, -0.466, 0.5608), (-0.2758, -0.8029, 0.5346), (-0.8656, 0.007002, 0.536), (-0.4142, 1.056, 0.6311), (0.4823, 0.8423, 0.5206), (-0.002311, -0.4226, 0.9636), (0.231, 0.432, 1.061), (-0.592, -0.2307, 0.9649), (-0.5951, 0.4011, 0.967), (-0.112, 1.025, 1.052)], [], [(0, 13, 12), (1, 13, 15), (0, 12, 17), (0, 17, 19), (0, 19, 16), (1, 15, 22), (2, 14, 24), (3, 18, 26), (4, 20, 28), (5, 21, 30), (1, 22, 25), (2, 24, 27), (3, 26, 29), (4, 28, 31), (5, 30, 23), (6, 32, 37), (7, 33, 39), (8, 34, 40), (9, 35, 41), (10, 36, 38), (38, 41, 11), (38, 36, 41), (36, 9, 41), (41, 40, 11), (41, 35, 40), (35, 8, 40), (40, 39, 11), (40, 34, 39), (34, 7, 39), (39, 37, 11), (39, 33, 37), (33, 6, 37), (37, 38, 11), (37, 32, 38), (32, 10, 38), (23, 36, 10), (23, 30, 36), (30, 9, 36), (31, 35, 9), (31, 28, 35), (28, 8, 35), (29, 34, 8), (29, 26, 34), (26, 7, 34), (27, 33, 7), (27, 24, 33), (24, 6, 33), (25, 32, 6), (25, 22, 32), (22, 10, 32), (30, 31, 9), (30, 21, 31), (21, 4, 31), (28, 29, 8), (28, 20, 29), (20, 3, 29), (26, 27, 7), (26, 18, 27), (18, 2, 27), (24, 25, 6), (24, 14, 25), (14, 1, 25), (22, 23, 10), (22, 15, 23), (15, 5, 23), (16, 21, 5), (16, 19, 21), (19, 4, 21), (19, 20, 4), (19, 17, 20), (17, 3, 20), (17, 18, 3), (17, 12, 18), (12, 2, 18), (15, 16, 5), (15, 13, 16), (13, 0, 16), (12, 14, 2), (12, 13, 14), (13, 1, 14)])
me_icosphere_016.materials.append(mat_material_021)
me_icosphere_016.use_remesh_preserve_volume = False
me_icosphere_016.use_remesh_preserve_attributes = False
me_icosphere_016.use_mirror_vertex_groups = False
me_icosphere_016.update()
me_icosphere_015 = bpy.data.meshes.new('Icosphere.015')
me_icosphere_015.from_pydata([(0.0, 0.0, -1.0), (0.7236, -0.5257, -0.4472), (-0.2768, -0.8924, -0.4472), (-0.8949, 0.0, -0.4472), (-0.2764, 0.8506, -0.4472), (0.7236, 0.5257, -0.4472), (0.2764, -0.8924, 0.4472), (-0.7243, -0.5675, 0.4472), (-0.7236, 0.7762, 0.4472), (0.2764, 0.8506, 0.4472), (0.8944, 0.0, 0.4472), (0.0, 0.0, 1.0), (-0.1625, -0.5, -0.8507), (0.4253, -0.309, -0.8507), (0.2629, -0.8292, -0.5257), (0.8506, 0.0, -0.5257), (0.4253, 0.309, -0.8507), (-0.5257, 0.0, -0.8507), (-0.9304, -0.5202, -0.5257), (-0.1625, 0.5, -0.8507), (-0.6882, 0.5, -0.5257), (0.2629, 0.809, -0.5257), (0.9511, -0.309, 0.0), (0.9511, 0.309, 0.0), (0.0, -1.213, 0.0), (0.5878, -0.8292, 0.0), (-1.193, -0.3292, 0.0), (-0.83, -1.022, 0.0), (-0.5878, 0.809, 0.0), (-0.9511, 0.309, 0.0), (0.5878, 0.809, 0.0), (0.0, 1.0, 0.0), (0.6882, -0.5, 0.5257), (-0.2629, -1.022, 0.5257), (-0.8506, 0.2505, 0.5257), (-0.2629, 0.809, 0.5257), (0.6882, 0.5, 0.5257), (0.1625, -0.5202, 0.8507), (0.5257, 0.0, 0.8507), (-0.4253, -0.3292, 0.8507), (-0.4253, 0.5595, 0.8507), (0.1625, 0.5, 0.8507)], [], [(0, 13, 12), (1, 13, 15), (0, 12, 17), (0, 17, 19), (0, 19, 16), (1, 15, 22), (2, 14, 24), (3, 18, 26), (4, 20, 28), (5, 21, 30), (1, 22, 25), (2, 24, 27), (3, 26, 29), (4, 28, 31), (5, 30, 23), (6, 32, 37), (7, 33, 39), (8, 34, 40), (9, 35, 41), (10, 36, 38), (38, 41, 11), (38, 36, 41), (36, 9, 41), (41, 40, 11), (41, 35, 40), (35, 8, 40), (40, 39, 11), (40, 34, 39), (34, 7, 39), (39, 37, 11), (39, 33, 37), (33, 6, 37), (37, 38, 11), (37, 32, 38), (32, 10, 38), (23, 36, 10), (23, 30, 36), (30, 9, 36), (31, 35, 9), (31, 28, 35), (28, 8, 35), (29, 34, 8), (29, 26, 34), (26, 7, 34), (27, 33, 7), (27, 24, 33), (24, 6, 33), (25, 32, 6), (25, 22, 32), (22, 10, 32), (30, 31, 9), (30, 21, 31), (21, 4, 31), (28, 29, 8), (28, 20, 29), (20, 3, 29), (26, 27, 7), (26, 18, 27), (18, 2, 27), (24, 25, 6), (24, 14, 25), (14, 1, 25), (22, 23, 10), (22, 15, 23), (15, 5, 23), (16, 21, 5), (16, 19, 21), (19, 4, 21), (19, 20, 4), (19, 17, 20), (17, 3, 20), (17, 18, 3), (17, 12, 18), (12, 2, 18), (15, 16, 5), (15, 13, 16), (13, 0, 16), (12, 14, 2), (12, 13, 14), (13, 1, 14)])
me_icosphere_015.materials.append(mat_material_017)
me_icosphere_015.use_remesh_preserve_volume = False
me_icosphere_015.use_remesh_preserve_attributes = False
me_icosphere_015.use_mirror_vertex_groups = False
me_icosphere_015.update()
me_icosphere_014 = bpy.data.meshes.new('Icosphere.014')
me_icosphere_014.from_pydata([(0.0, 0.0, -1.0), (0.7236, -0.5257, -0.4472), (-0.2764, -0.8506, -0.4472), (-0.8944, 0.0, -0.4472), (-0.2764, 0.8506, -0.4472), (0.7236, 0.5257, -0.4472), (0.2764, -0.8506, 0.4472), (-0.7236, -0.5257, 0.4472), (-0.7236, 0.5257, 0.4472), (0.2764, 0.8506, 0.4472), (0.8944, 0.0, 0.4472), (0.0, 0.0, 1.0), (-0.1625, -0.5, -0.8507), (0.4253, -0.309, -0.8507), (0.2629, -0.809, -0.5257), (0.8506, 0.0, -0.5257), (0.4253, 0.309, -0.8507), (-0.5257, 0.0, -0.8507), (-0.6882, -0.5, -0.5257), (-0.1625, 0.5, -0.8507), (-0.6882, 0.5, -0.5257), (0.2629, 0.809, -0.5257), (0.9511, -0.309, 0.0), (0.9511, 0.309, 0.0), (0.0, -1.0, 0.0), (0.5878, -0.809, 0.0), (-0.9511, -0.309, 0.0), (-0.5878, -0.809, 0.0), (-0.5878, 0.809, 0.0), (-0.9511, 0.309, 0.0), (0.5878, 0.809, 0.0), (0.0, 1.0, 0.0), (0.6882, -0.5, 0.5257), (-0.2629, -0.809, 0.5257), (-0.8506, 0.0, 0.5257), (-0.2629, 0.809, 0.5257), (0.6882, 0.5, 0.5257), (0.1625, -0.5, 0.8507), (0.5257, 0.0, 0.8507), (-0.4253, -0.309, 0.8507), (-0.4253, 0.309, 0.8507), (0.1625, 0.5, 0.8507)], [], [(0, 13, 12), (1, 13, 15), (0, 12, 17), (0, 17, 19), (0, 19, 16), (1, 15, 22), (2, 14, 24), (3, 18, 26), (4, 20, 28), (5, 21, 30), (1, 22, 25), (2, 24, 27), (3, 26, 29), (4, 28, 31), (5, 30, 23), (6, 32, 37), (7, 33, 39), (8, 34, 40), (9, 35, 41), (10, 36, 38), (38, 41, 11), (38, 36, 41), (36, 9, 41), (41, 40, 11), (41, 35, 40), (35, 8, 40), (40, 39, 11), (40, 34, 39), (34, 7, 39), (39, 37, 11), (39, 33, 37), (33, 6, 37), (37, 38, 11), (37, 32, 38), (32, 10, 38), (23, 36, 10), (23, 30, 36), (30, 9, 36), (31, 35, 9), (31, 28, 35), (28, 8, 35), (29, 34, 8), (29, 26, 34), (26, 7, 34), (27, 33, 7), (27, 24, 33), (24, 6, 33), (25, 32, 6), (25, 22, 32), (22, 10, 32), (30, 31, 9), (30, 21, 31), (21, 4, 31), (28, 29, 8), (28, 20, 29), (20, 3, 29), (26, 27, 7), (26, 18, 27), (18, 2, 27), (24, 25, 6), (24, 14, 25), (14, 1, 25), (22, 23, 10), (22, 15, 23), (15, 5, 23), (16, 21, 5), (16, 19, 21), (19, 4, 21), (19, 20, 4), (19, 17, 20), (17, 3, 20), (17, 18, 3), (17, 12, 18), (12, 2, 18), (15, 16, 5), (15, 13, 16), (13, 0, 16), (12, 14, 2), (12, 13, 14), (13, 1, 14)])
me_icosphere_014.materials.append(mat_material_012)
me_icosphere_014.use_remesh_preserve_volume = False
me_icosphere_014.use_remesh_preserve_attributes = False
me_icosphere_014.use_mirror_vertex_groups = False
me_icosphere_014.update()
me_icosphere_013 = bpy.data.meshes.new('Icosphere.013')
me_icosphere_013.from_pydata([(0.02416, 0.0, -1.0), (0.7879, -0.5257, -0.4472), (-0.2763, -1.139, -0.4472), (-0.8944, 0.0, -0.4472), (-0.2758, 0.8506, -0.4472), (0.7845, 0.5257, -0.4472), (0.3074, -1.067, 0.4472), (-0.7236, -0.586, 0.4472), (-0.7236, 0.5257, 0.4472), (0.3005, 0.8506, 0.4472), (0.9553, -0.1689, 0.4472), (0.0006215, -0.05969, 1.0), (-0.1525, -0.5, -0.8507), (0.4802, -0.309, -0.8507), (0.2801, -1.097, -0.5257), (0.9384, 0.0, -0.5257), (0.4802, 0.309, -0.8507), (-0.5251, 0.0, -0.8507), (-0.6882, -0.5, -0.5257), (-0.1525, 0.5, -0.8507), (-0.6882, 0.5, -0.5257), (0.285, 0.809, -0.5257), (1.039, -0.4779, 0.0), (1.039, 0.309, 0.0), (0.006023, -1.306, 0.0), (0.6531, -0.8628, 0.0), (-0.9511, -0.309, 0.0), (-0.5878, -0.8461, 0.0), (-0.5878, 0.809, 0.0), (-0.9511, 0.309, 0.0), (0.6427, 0.809, 0.0), (0.009964, 1.0, 0.0), (0.7431, -0.7547, 0.5257), (-0.2611, -1.026, 0.5257), (-0.8506, 0.0, 0.5257), (-0.2622, 0.809, 0.5257), (0.7431, 0.5, 0.5257), (0.1733, -0.7166, 0.8507), (0.5478, -0.03535, 0.8507), (-0.4253, -0.3462, 0.8507), (-0.4253, 0.309, 0.8507), (0.1724, 0.5, 0.8507)], [], [(0, 13, 12), (1, 13, 15), (0, 12, 17), (0, 17, 19), (0, 19, 16), (1, 15, 22), (2, 14, 24), (3, 18, 26), (4, 20, 28), (5, 21, 30), (1, 22, 25), (2, 24, 27), (3, 26, 29), (4, 28, 31), (5, 30, 23), (6, 32, 37), (7, 33, 39), (8, 34, 40), (9, 35, 41), (10, 36, 38), (38, 41, 11), (38, 36, 41), (36, 9, 41), (41, 40, 11), (41, 35, 40), (35, 8, 40), (40, 39, 11), (40, 34, 39), (34, 7, 39), (39, 37, 11), (39, 33, 37), (33, 6, 37), (37, 38, 11), (37, 32, 38), (32, 10, 38), (23, 36, 10), (23, 30, 36), (30, 9, 36), (31, 35, 9), (31, 28, 35), (28, 8, 35), (29, 34, 8), (29, 26, 34), (26, 7, 34), (27, 33, 7), (27, 24, 33), (24, 6, 33), (25, 32, 6), (25, 22, 32), (22, 10, 32), (30, 31, 9), (30, 21, 31), (21, 4, 31), (28, 29, 8), (28, 20, 29), (20, 3, 29), (26, 27, 7), (26, 18, 27), (18, 2, 27), (24, 25, 6), (24, 14, 25), (14, 1, 25), (22, 23, 10), (22, 15, 23), (15, 5, 23), (16, 21, 5), (16, 19, 21), (19, 4, 21), (19, 20, 4), (19, 17, 20), (17, 3, 20), (17, 18, 3), (17, 12, 18), (12, 2, 18), (15, 16, 5), (15, 13, 16), (13, 0, 16), (12, 14, 2), (12, 13, 14), (13, 1, 14)])
me_icosphere_013.materials.append(mat_material_008)
me_icosphere_013.use_remesh_preserve_volume = False
me_icosphere_013.use_remesh_preserve_attributes = False
me_icosphere_013.use_mirror_vertex_groups = False
me_icosphere_013.update()
me_icosphere_012 = bpy.data.meshes.new('Icosphere.012')
me_icosphere_012.from_pydata([(0.0, 0.0, -1.0), (0.7236, -0.5257, -0.4472), (-0.2764, -0.8506, -0.4472), (-0.8944, 0.0, -0.4472), (-0.2764, 0.8506, -0.4472), (0.7236, 0.5257, -0.4472), (0.2764, -0.8506, 0.4472), (-0.7236, -0.5257, 0.4472), (-0.7236, 0.5257, 0.4472), (0.2764, 0.8506, 0.4472), (0.8944, 0.0, 0.4472), (0.0, 0.0, 1.0), (-0.1625, -0.5, -0.8507), (0.4253, -0.309, -0.8507), (0.2629, -0.809, -0.5257), (0.8506, 0.0, -0.5257), (0.4253, 0.309, -0.8507), (-0.5257, 0.0, -0.8507), (-0.6882, -0.5, -0.5257), (-0.1625, 0.5, -0.8507), (-0.6882, 0.5, -0.5257), (0.2629, 0.809, -0.5257), (0.9511, -0.309, 0.0), (0.9511, 0.309, 0.0), (0.0, -1.0, 0.0), (0.5878, -0.809, 0.0), (-0.9511, -0.309, 0.0), (-0.5878, -0.809, 0.0), (-0.5878, 0.809, 0.0), (-0.9511, 0.309, 0.0), (0.5878, 0.809, 0.0), (0.0, 1.0, 0.0), (0.6882, -0.5, 0.5257), (-0.2629, -0.809, 0.5257), (-0.8506, 0.0, 0.5257), (-0.2629, 0.809, 0.5257), (0.6882, 0.5, 0.5257), (0.1625, -0.5, 0.8507), (0.5257, 0.0, 0.8507), (-0.4253, -0.309, 0.8507), (-0.4253, 0.309, 0.8507), (0.1625, 0.5, 0.8507)], [], [(0, 13, 12), (1, 13, 15), (0, 12, 17), (0, 17, 19), (0, 19, 16), (1, 15, 22), (2, 14, 24), (3, 18, 26), (4, 20, 28), (5, 21, 30), (1, 22, 25), (2, 24, 27), (3, 26, 29), (4, 28, 31), (5, 30, 23), (6, 32, 37), (7, 33, 39), (8, 34, 40), (9, 35, 41), (10, 36, 38), (38, 41, 11), (38, 36, 41), (36, 9, 41), (41, 40, 11), (41, 35, 40), (35, 8, 40), (40, 39, 11), (40, 34, 39), (34, 7, 39), (39, 37, 11), (39, 33, 37), (33, 6, 37), (37, 38, 11), (37, 32, 38), (32, 10, 38), (23, 36, 10), (23, 30, 36), (30, 9, 36), (31, 35, 9), (31, 28, 35), (28, 8, 35), (29, 34, 8), (29, 26, 34), (26, 7, 34), (27, 33, 7), (27, 24, 33), (24, 6, 33), (25, 32, 6), (25, 22, 32), (22, 10, 32), (30, 31, 9), (30, 21, 31), (21, 4, 31), (28, 29, 8), (28, 20, 29), (20, 3, 29), (26, 27, 7), (26, 18, 27), (18, 2, 27), (24, 25, 6), (24, 14, 25), (14, 1, 25), (22, 23, 10), (22, 15, 23), (15, 5, 23), (16, 21, 5), (16, 19, 21), (19, 4, 21), (19, 20, 4), (19, 17, 20), (17, 3, 20), (17, 18, 3), (17, 12, 18), (12, 2, 18), (15, 16, 5), (15, 13, 16), (13, 0, 16), (12, 14, 2), (12, 13, 14), (13, 1, 14)])
me_icosphere_012.materials.append(mat_material_016)
me_icosphere_012.use_remesh_preserve_volume = False
me_icosphere_012.use_remesh_preserve_attributes = False
me_icosphere_012.use_mirror_vertex_groups = False
me_icosphere_012.update()
me_icosphere_011 = bpy.data.meshes.new('Icosphere.011')
me_icosphere_011.from_pydata([(0.0, 0.0, -1.0), (0.7236, -0.5257, -0.4472), (-0.2764, -0.9531, -0.4472), (-0.8944, -0.1024, -0.4472), (-0.2764, 0.8506, -0.4472), (0.7236, 0.5257, -0.4472), (0.2764, -0.8506, 0.4472), (-0.7236, -0.6282, 0.4472), (-1.02, 0.5257, 0.4472), (0.2764, 0.8506, 0.4472), (0.8944, 0.0, 0.4472), (0.0, 0.0, 1.0), (-0.1625, -0.5721, -0.8507), (0.4253, -0.309, -0.8507), (0.2629, -0.809, -0.5257), (0.8506, 0.0, -0.5257), (0.4253, 0.309, -0.8507), (-0.5257, -0.07206, -0.8507), (-0.6882, -0.7814, -0.5257), (-0.1625, 0.5, -0.8507), (-0.6882, 0.5, -0.5257), (0.2629, 0.809, -0.5257), (0.9511, -0.309, 0.0), (0.9511, 0.309, 0.0), (0.0, -1.072, 0.0), (0.5878, -0.809, 0.0), (-0.9511, -0.5904, 0.0), (-0.5878, -1.09, 0.0), (-0.5878, 0.809, 0.0), (-1.248, 0.2626, 0.0), (0.5878, 0.809, 0.0), (0.0, 1.0, 0.0), (0.6882, -0.5, 0.5257), (-0.2629, -0.8811, 0.5257), (-1.148, -0.06307, 0.5257), (-0.2629, 0.809, 0.5257), (0.6882, 0.5, 0.5257), (0.1625, -0.5, 0.8507), (0.5257, 0.0, 0.8507), (-0.4253, -0.309, 0.8507), (-0.4253, 0.309, 0.8507), (0.1625, 0.5, 0.8507)], [], [(0, 13, 12), (1, 13, 15), (0, 12, 17), (0, 17, 19), (0, 19, 16), (1, 15, 22), (2, 14, 24), (3, 18, 26), (4, 20, 28), (5, 21, 30), (1, 22, 25), (2, 24, 27), (3, 26, 29), (4, 28, 31), (5, 30, 23), (6, 32, 37), (7, 33, 39), (8, 34, 40), (9, 35, 41), (10, 36, 38), (38, 41, 11), (38, 36, 41), (36, 9, 41), (41, 40, 11), (41, 35, 40), (35, 8, 40), (40, 39, 11), (40, 34, 39), (34, 7, 39), (39, 37, 11), (39, 33, 37), (33, 6, 37), (37, 38, 11), (37, 32, 38), (32, 10, 38), (23, 36, 10), (23, 30, 36), (30, 9, 36), (31, 35, 9), (31, 28, 35), (28, 8, 35), (29, 34, 8), (29, 26, 34), (26, 7, 34), (27, 33, 7), (27, 24, 33), (24, 6, 33), (25, 32, 6), (25, 22, 32), (22, 10, 32), (30, 31, 9), (30, 21, 31), (21, 4, 31), (28, 29, 8), (28, 20, 29), (20, 3, 29), (26, 27, 7), (26, 18, 27), (18, 2, 27), (24, 25, 6), (24, 14, 25), (14, 1, 25), (22, 23, 10), (22, 15, 23), (15, 5, 23), (16, 21, 5), (16, 19, 21), (19, 4, 21), (19, 20, 4), (19, 17, 20), (17, 3, 20), (17, 18, 3), (17, 12, 18), (12, 2, 18), (15, 16, 5), (15, 13, 16), (13, 0, 16), (12, 14, 2), (12, 13, 14), (13, 1, 14)])
me_icosphere_011.materials.append(mat_material_023)
me_icosphere_011.use_remesh_preserve_volume = False
me_icosphere_011.use_remesh_preserve_attributes = False
me_icosphere_011.use_mirror_vertex_groups = False
me_icosphere_011.update()
me_icosphere_010 = bpy.data.meshes.new('Icosphere.010')
me_icosphere_010.from_pydata([(0.0, 0.0, -1.0), (0.7236, -0.5257, -0.4472), (-0.2764, -0.8506, -0.4472), (-0.8944, 0.0, -0.4472), (-0.2764, 0.8506, -0.4472), (0.7236, 0.5257, -0.4472), (0.2764, -0.8506, 0.4472), (-0.7236, -0.5257, 0.4472), (-0.7236, 0.5257, 0.4472), (0.2764, 0.8506, 0.4472), (0.8944, 0.0, 0.4472), (0.0, 0.0, 1.0), (-0.1625, -0.5, -0.8507), (0.4253, -0.309, -0.8507), (0.2629, -0.809, -0.5257), (0.8506, 0.0, -0.5257), (0.4253, 0.309, -0.8507), (-0.5257, 0.0, -0.8507), (-0.6882, -0.5, -0.5257), (-0.1625, 0.5, -0.8507), (-0.6882, 0.5, -0.5257), (0.2629, 0.809, -0.5257), (0.9511, -0.309, 0.0), (0.9511, 0.309, 0.0), (0.0, -1.0, 0.0), (0.5878, -0.809, 0.0), (-0.9511, -0.309, 0.0), (-0.5878, -0.809, 0.0), (-0.5878, 0.809, 0.0), (-0.9511, 0.309, 0.0), (0.5878, 0.809, 0.0), (0.0, 1.0, 0.0), (0.6882, -0.5, 0.5257), (-0.2629, -0.809, 0.5257), (-0.8506, 0.0, 0.5257), (-0.2629, 0.809, 0.5257), (0.6882, 0.5, 0.5257), (0.1625, -0.5, 0.8507), (0.5257, 0.0, 0.8507), (-0.4253, -0.309, 0.8507), (-0.4253, 0.309, 0.8507), (0.1625, 0.5, 0.8507)], [], [(0, 13, 12), (1, 13, 15), (0, 12, 17), (0, 17, 19), (0, 19, 16), (1, 15, 22), (2, 14, 24), (3, 18, 26), (4, 20, 28), (5, 21, 30), (1, 22, 25), (2, 24, 27), (3, 26, 29), (4, 28, 31), (5, 30, 23), (6, 32, 37), (7, 33, 39), (8, 34, 40), (9, 35, 41), (10, 36, 38), (38, 41, 11), (38, 36, 41), (36, 9, 41), (41, 40, 11), (41, 35, 40), (35, 8, 40), (40, 39, 11), (40, 34, 39), (34, 7, 39), (39, 37, 11), (39, 33, 37), (33, 6, 37), (37, 38, 11), (37, 32, 38), (32, 10, 38), (23, 36, 10), (23, 30, 36), (30, 9, 36), (31, 35, 9), (31, 28, 35), (28, 8, 35), (29, 34, 8), (29, 26, 34), (26, 7, 34), (27, 33, 7), (27, 24, 33), (24, 6, 33), (25, 32, 6), (25, 22, 32), (22, 10, 32), (30, 31, 9), (30, 21, 31), (21, 4, 31), (28, 29, 8), (28, 20, 29), (20, 3, 29), (26, 27, 7), (26, 18, 27), (18, 2, 27), (24, 25, 6), (24, 14, 25), (14, 1, 25), (22, 23, 10), (22, 15, 23), (15, 5, 23), (16, 21, 5), (16, 19, 21), (19, 4, 21), (19, 20, 4), (19, 17, 20), (17, 3, 20), (17, 18, 3), (17, 12, 18), (12, 2, 18), (15, 16, 5), (15, 13, 16), (13, 0, 16), (12, 14, 2), (12, 13, 14), (13, 1, 14)])
me_icosphere_010.materials.append(mat_material_019)
me_icosphere_010.use_remesh_preserve_volume = False
me_icosphere_010.use_remesh_preserve_attributes = False
me_icosphere_010.use_mirror_vertex_groups = False
me_icosphere_010.update()
me_icosphere_009 = bpy.data.meshes.new('Icosphere.009')
me_icosphere_009.from_pydata([(0.0, 0.0, -1.0), (0.8053, -0.5257, -0.3731), (-0.2764, -0.8506, -0.4472), (-0.8944, 0.0, -0.4472), (-0.2764, 0.9785, -0.4472), (0.7236, 0.9814, -0.4472), (0.3581, -0.8506, 0.7111), (-0.7236, -0.5257, 0.5104), (-0.7236, 0.5257, 0.4472), (0.2764, 0.9785, 0.4828), (1.186, 0.0, 0.7145), (0.0, 0.0, 1.26), (-0.1625, -0.5, -0.8507), (0.4253, -0.309, -0.8507), (0.2629, -0.809, -0.5245), (0.9008, 0.1178, -0.5149), (0.4253, 0.4369, -0.8507), (-0.5257, 0.0, -0.8507), (-0.6882, -0.5, -0.5257), (-0.1625, 0.5785, -0.8507), (-0.6882, 0.5, -0.5257), (0.2629, 1.265, -0.5257), (1.242, -0.309, 0.2349), (1.033, 0.4092, 0.05792), (0.0, -1.0, 0.06677), (0.638, -0.809, 0.1977), (-0.9511, -0.309, 0.0), (-0.5878, -0.809, 0.0132), (-0.5878, 0.809, 0.0), (-0.9511, 0.309, 0.0), (0.5878, 1.265, 0.0), (0.0, 1.079, 0.0), (0.9793, -0.5, 0.9419), (-0.2629, -0.809, 0.7443), (-0.8506, 0.0, 0.5371), (-0.2629, 0.809, 0.5351), (0.7699, 0.5672, 0.7351), (0.2126, -0.5, 1.267), (0.6074, 0.0, 1.267), (-0.4253, -0.309, 1.064), (-0.4253, 0.309, 0.9103), (0.1625, 0.5, 1.062)], [], [(0, 13, 12), (1, 13, 15), (0, 12, 17), (0, 17, 19), (0, 19, 16), (1, 15, 22), (2, 14, 24), (3, 18, 26), (4, 20, 28), (5, 21, 30), (1, 22, 25), (2, 24, 27), (3, 26, 29), (4, 28, 31), (5, 30, 23), (6, 32, 37), (7, 33, 39), (8, 34, 40), (9, 35, 41), (10, 36, 38), (38, 41, 11), (38, 36, 41), (36, 9, 41), (41, 40, 11), (41, 35, 40), (35, 8, 40), (40, 39, 11), (40, 34, 39), (34, 7, 39), (39, 37, 11), (39, 33, 37), (33, 6, 37), (37, 38, 11), (37, 32, 38), (32, 10, 38), (23, 36, 10), (23, 30, 36), (30, 9, 36), (31, 35, 9), (31, 28, 35), (28, 8, 35), (29, 34, 8), (29, 26, 34), (26, 7, 34), (27, 33, 7), (27, 24, 33), (24, 6, 33), (25, 32, 6), (25, 22, 32), (22, 10, 32), (30, 31, 9), (30, 21, 31), (21, 4, 31), (28, 29, 8), (28, 20, 29), (20, 3, 29), (26, 27, 7), (26, 18, 27), (18, 2, 27), (24, 25, 6), (24, 14, 25), (14, 1, 25), (22, 23, 10), (22, 15, 23), (15, 5, 23), (16, 21, 5), (16, 19, 21), (19, 4, 21), (19, 20, 4), (19, 17, 20), (17, 3, 20), (17, 18, 3), (17, 12, 18), (12, 2, 18), (15, 16, 5), (15, 13, 16), (13, 0, 16), (12, 14, 2), (12, 13, 14), (13, 1, 14)])
me_icosphere_009.materials.append(mat_material_013)
me_icosphere_009.use_remesh_preserve_volume = False
me_icosphere_009.use_remesh_preserve_attributes = False
me_icosphere_009.use_mirror_vertex_groups = False
me_icosphere_009.update()
me_icosphere_008 = bpy.data.meshes.new('Icosphere.008')
me_icosphere_008.from_pydata([(0.0, 0.0, -1.0), (0.7236, -0.5257, -0.4472), (-0.2764, -0.8506, -0.4472), (-0.8944, 0.0, -0.4472), (-0.2764, 0.8506, -0.4472), (0.7236, 0.5257, -0.4472), (0.2764, -0.8506, 0.4472), (-0.7236, -0.5257, 0.4472), (-0.7236, 0.5257, 0.4472), (0.2764, 0.8506, 0.4472), (0.8944, 0.0, 0.4472), (0.0, 0.0, 1.0), (-0.1625, -0.5, -0.8507), (0.4253, -0.309, -0.8507), (0.2629, -0.809, -0.5257), (0.8506, 0.0, -0.5257), (0.4253, 0.309, -0.8507), (-0.5257, 0.0, -0.8507), (-0.6882, -0.5, -0.5257), (-0.1625, 0.5, -0.8507), (-0.6882, 0.5, -0.5257), (0.2629, 0.809, -0.5257), (0.9511, -0.309, 0.0), (0.9511, 0.309, 0.0), (0.0, -1.0, 0.0), (0.5878, -0.809, 0.0), (-0.9511, -0.309, 0.0), (-0.5878, -0.809, 0.0), (-0.5878, 0.809, 0.0), (-0.9511, 0.309, 0.0), (0.5878, 0.809, 0.0), (0.0, 1.0, 0.0), (0.6882, -0.5, 0.5257), (-0.2629, -0.809, 0.5257), (-0.8506, 0.0, 0.5257), (-0.2629, 0.809, 0.5257), (0.6882, 0.5, 0.5257), (0.1625, -0.5, 0.8507), (0.5257, 0.0, 0.8507), (-0.4253, -0.309, 0.8507), (-0.4253, 0.309, 0.8507), (0.1625, 0.5, 0.8507)], [], [(0, 13, 12), (1, 13, 15), (0, 12, 17), (0, 17, 19), (0, 19, 16), (1, 15, 22), (2, 14, 24), (3, 18, 26), (4, 20, 28), (5, 21, 30), (1, 22, 25), (2, 24, 27), (3, 26, 29), (4, 28, 31), (5, 30, 23), (6, 32, 37), (7, 33, 39), (8, 34, 40), (9, 35, 41), (10, 36, 38), (38, 41, 11), (38, 36, 41), (36, 9, 41), (41, 40, 11), (41, 35, 40), (35, 8, 40), (40, 39, 11), (40, 34, 39), (34, 7, 39), (39, 37, 11), (39, 33, 37), (33, 6, 37), (37, 38, 11), (37, 32, 38), (32, 10, 38), (23, 36, 10), (23, 30, 36), (30, 9, 36), (31, 35, 9), (31, 28, 35), (28, 8, 35), (29, 34, 8), (29, 26, 34), (26, 7, 34), (27, 33, 7), (27, 24, 33), (24, 6, 33), (25, 32, 6), (25, 22, 32), (22, 10, 32), (30, 31, 9), (30, 21, 31), (21, 4, 31), (28, 29, 8), (28, 20, 29), (20, 3, 29), (26, 27, 7), (26, 18, 27), (18, 2, 27), (24, 25, 6), (24, 14, 25), (14, 1, 25), (22, 23, 10), (22, 15, 23), (15, 5, 23), (16, 21, 5), (16, 19, 21), (19, 4, 21), (19, 20, 4), (19, 17, 20), (17, 3, 20), (17, 18, 3), (17, 12, 18), (12, 2, 18), (15, 16, 5), (15, 13, 16), (13, 0, 16), (12, 14, 2), (12, 13, 14), (13, 1, 14)])
me_icosphere_008.materials.append(mat_material_020)
me_icosphere_008.use_remesh_preserve_volume = False
me_icosphere_008.use_remesh_preserve_attributes = False
me_icosphere_008.use_mirror_vertex_groups = False
me_icosphere_008.update()
me_icosphere_007 = bpy.data.meshes.new('Icosphere.007')
me_icosphere_007.from_pydata([(-0.001072, 0.1642, -1.0), (0.7236, -0.4996, -0.4472), (-0.3707, -0.8326, -0.4472), (-0.9888, 0.1139, -0.4472), (-0.2764, 1.153, -0.4472), (0.7236, 0.698, -0.4472), (0.2753, -0.8506, 0.4472), (-0.8179, -0.8628, 0.4472), (-0.7247, 0.6427, 0.4472), (0.2764, 0.9485, 0.4472), (0.8944, 0.02611, 0.4472), (0.0, 0.0006447, 1.0), (-0.2349, -0.4209, -0.9811), (0.4253, -0.2261, -0.8507), (0.2627, -0.7897, -0.5257), (0.8506, 0.09216, -0.5257), (0.4253, 0.4697, -0.8507), (-0.5981, 0.2178, -0.9811), (-0.901, -0.4715, -0.6562), (-0.1625, 0.7834, -0.8507), (-0.6883, 0.8648, -0.5257), (0.2629, 1.03, -0.5257), (0.9511, -0.2829, 0.0), (0.9511, 0.4012, 0.0), (-0.0724, -0.9999, 0.0), (0.5878, -0.8081, 0.0), (-1.164, -0.5767, 0.0), (-0.8006, -0.9124, 0.0), (-0.5878, 1.165, 0.0), (-1.023, 0.5752, 0.0), (0.5878, 0.9698, 0.0), (0.0, 1.235, 0.0), (0.6882, -0.4991, 0.5257), (-0.3353, -0.8936, 0.5257), (-0.923, -0.2546, 0.5257), (-0.2629, 0.9682, 0.5257), (0.6882, 0.5613, 0.5257), (0.1625, -0.5, 0.8507), (0.5257, 0.006324, 0.8507), (-0.4255, -0.3747, 0.8507), (-0.4253, 0.2847, 0.8507), (0.1625, 0.5261, 0.8507)], [], [(0, 13, 12), (1, 13, 15), (0, 12, 17), (0, 17, 19), (0, 19, 16), (1, 15, 22), (2, 14, 24), (3, 18, 26), (4, 20, 28), (5, 21, 30), (1, 22, 25), (2, 24, 27), (3, 26, 29), (4, 28, 31), (5, 30, 23), (6, 32, 37), (7, 33, 39), (8, 34, 40), (9, 35, 41), (10, 36, 38), (38, 41, 11), (38, 36, 41), (36, 9, 41), (41, 40, 11), (41, 35, 40), (35, 8, 40), (40, 39, 11), (40, 34, 39), (34, 7, 39), (39, 37, 11), (39, 33, 37), (33, 6, 37), (37, 38, 11), (37, 32, 38), (32, 10, 38), (23, 36, 10), (23, 30, 36), (30, 9, 36), (31, 35, 9), (31, 28, 35), (28, 8, 35), (29, 34, 8), (29, 26, 34), (26, 7, 34), (27, 33, 7), (27, 24, 33), (24, 6, 33), (25, 32, 6), (25, 22, 32), (22, 10, 32), (30, 31, 9), (30, 21, 31), (21, 4, 31), (28, 29, 8), (28, 20, 29), (20, 3, 29), (26, 27, 7), (26, 18, 27), (18, 2, 27), (24, 25, 6), (24, 14, 25), (14, 1, 25), (22, 23, 10), (22, 15, 23), (15, 5, 23), (16, 21, 5), (16, 19, 21), (19, 4, 21), (19, 20, 4), (19, 17, 20), (17, 3, 20), (17, 18, 3), (17, 12, 18), (12, 2, 18), (15, 16, 5), (15, 13, 16), (13, 0, 16), (12, 14, 2), (12, 13, 14), (13, 1, 14)])
me_icosphere_007.materials.append(mat_material_015)
me_icosphere_007.use_remesh_preserve_volume = False
me_icosphere_007.use_remesh_preserve_attributes = False
me_icosphere_007.use_mirror_vertex_groups = False
me_icosphere_007.update()
me_icosphere_006 = bpy.data.meshes.new('Icosphere.006')
me_icosphere_006.from_pydata([(-0.01165, 0.0, -1.034), (0.7236, -0.5257, -0.4743), (-0.2774, -0.8506, -0.4472), (-0.9176, 0.0, -0.4472), (-0.5412, 0.8506, -0.4472), (0.4744, 0.5257, -0.6464), (0.2764, -0.8506, 0.4472), (-0.7238, -0.5257, 0.4472), (-0.7988, 0.5257, 0.4472), (-0.1117, 0.9964, 0.4472), (0.8202, 0.0, 0.4472), (-0.04912, 0.0, 1.0), (-0.1722, -0.5, -0.8507), (0.4246, -0.309, -0.8282), (0.2629, -0.809, -0.5257), (0.7853, 0.0, -0.725), (0.3587, 0.309, -1.05), (-0.5489, 0.0, -0.8507), (-0.7002, -0.5, -0.5257), (-0.2387, 0.5, -0.8512), (-0.7767, 0.5, -0.5257), (0.04061, 0.809, -0.5597), (0.9329, -0.309, -4.057e-05), (0.732, 0.309, -0.0154), (0.0, -1.0, 0.0), (0.5878, -0.809, 0.0), (-0.963, -0.309, 0.0), (-0.5888, -0.809, 0.0), (-0.8168, 0.809, 0.0), (-0.9811, 0.309, 0.0), (0.1997, 0.9548, -0.003771), (-0.3923, 1.001, 0.0), (0.6882, -0.5, 0.5257), (-0.2629, -0.809, 0.5257), (-0.8517, 0.0, 0.5257), (-0.5121, 0.8378, 0.5257), (0.439, 0.6457, 0.5257), (0.1625, -0.5, 0.8507), (0.4515, 0.0, 0.8507), (-0.4253, -0.309, 0.8507), (-0.4995, 0.309, 0.8507), (-0.08674, 0.5019, 0.8507)], [], [(0, 13, 12), (1, 13, 15), (0, 12, 17), (0, 17, 19), (0, 19, 16), (1, 15, 22), (2, 14, 24), (3, 18, 26), (4, 20, 28), (5, 21, 30), (1, 22, 25), (2, 24, 27), (3, 26, 29), (4, 28, 31), (5, 30, 23), (6, 32, 37), (7, 33, 39), (8, 34, 40), (9, 35, 41), (10, 36, 38), (38, 41, 11), (38, 36, 41), (36, 9, 41), (41, 40, 11), (41, 35, 40), (35, 8, 40), (40, 39, 11), (40, 34, 39), (34, 7, 39), (39, 37, 11), (39, 33, 37), (33, 6, 37), (37, 38, 11), (37, 32, 38), (32, 10, 38), (23, 36, 10), (23, 30, 36), (30, 9, 36), (31, 35, 9), (31, 28, 35), (28, 8, 35), (29, 34, 8), (29, 26, 34), (26, 7, 34), (27, 33, 7), (27, 24, 33), (24, 6, 33), (25, 32, 6), (25, 22, 32), (22, 10, 32), (30, 31, 9), (30, 21, 31), (21, 4, 31), (28, 29, 8), (28, 20, 29), (20, 3, 29), (26, 27, 7), (26, 18, 27), (18, 2, 27), (24, 25, 6), (24, 14, 25), (14, 1, 25), (22, 23, 10), (22, 15, 23), (15, 5, 23), (16, 21, 5), (16, 19, 21), (19, 4, 21), (19, 20, 4), (19, 17, 20), (17, 3, 20), (17, 18, 3), (17, 12, 18), (12, 2, 18), (15, 16, 5), (15, 13, 16), (13, 0, 16), (12, 14, 2), (12, 13, 14), (13, 1, 14)])
me_icosphere_006.materials.append(mat_material_009)
me_icosphere_006.use_remesh_preserve_volume = False
me_icosphere_006.use_remesh_preserve_attributes = False
me_icosphere_006.use_mirror_vertex_groups = False
me_icosphere_006.update()
me_icosphere_005 = bpy.data.meshes.new('Icosphere.005')
me_icosphere_005.from_pydata([(0.0, -0.0157, -1.0), (0.7831, -0.7894, -0.4472), (-0.2764, -0.99, -0.4472), (-0.8944, -0.0009731, -0.4472), (-0.2764, 0.8497, -0.4472), (0.7577, 0.4446, -0.4472), (0.2764, -1.311, 0.4472), (-0.7236, -0.6087, 0.4472), (-0.7236, 0.51, 0.4472), (0.2764, 0.7695, 0.4472), (1.072, -0.3357, 0.4472), (0.0, -0.2095, 1.0), (-0.1625, -0.5362, -0.8507), (0.4253, -0.3901, -0.8507), (0.2629, -1.007, -0.5257), (0.8877, -0.1477, -0.5257), (0.4253, 0.273, -0.8507), (-0.5257, -0.001857, -0.8507), (-0.6882, -0.5177, -0.5257), (-0.1625, 0.4981, -0.8507), (-0.6882, 0.5, -0.5257), (0.2629, 0.7914, -0.5257), (1.129, -0.6611, 0.0), (1.129, 0.1076, 0.0), (0.0, -1.329, 0.0), (0.6184, -1.251, 0.0), (-0.9511, -0.3267, 0.0), (-0.5878, -0.9359, 0.0), (-0.5878, 0.8072, 0.0), (-0.9511, 0.3072, 0.0), (0.5978, 0.7279, 0.0), (0.0, 0.9823, 0.0), (0.7191, -0.9781, 0.5257), (-0.2629, -1.072, 0.5257), (-0.8506, -0.03604, 0.5257), (-0.2629, 0.773, 0.5257), (0.7188, 0.2986, 0.5257), (0.1625, -0.878, 0.8507), (0.5755, -0.318, 0.8507), (-0.4253, -0.457, 0.8507), (-0.4253, 0.2279, 0.8507), (0.1625, 0.3523, 0.8507)], [], [(0, 13, 12), (1, 13, 15), (0, 12, 17), (0, 17, 19), (0, 19, 16), (1, 15, 22), (2, 14, 24), (3, 18, 26), (4, 20, 28), (5, 21, 30), (1, 22, 25), (2, 24, 27), (3, 26, 29), (4, 28, 31), (5, 30, 23), (6, 32, 37), (7, 33, 39), (8, 34, 40), (9, 35, 41), (10, 36, 38), (38, 41, 11), (38, 36, 41), (36, 9, 41), (41, 40, 11), (41, 35, 40), (35, 8, 40), (40, 39, 11), (40, 34, 39), (34, 7, 39), (39, 37, 11), (39, 33, 37), (33, 6, 37), (37, 38, 11), (37, 32, 38), (32, 10, 38), (23, 36, 10), (23, 30, 36), (30, 9, 36), (31, 35, 9), (31, 28, 35), (28, 8, 35), (29, 34, 8), (29, 26, 34), (26, 7, 34), (27, 33, 7), (27, 24, 33), (24, 6, 33), (25, 32, 6), (25, 22, 32), (22, 10, 32), (30, 31, 9), (30, 21, 31), (21, 4, 31), (28, 29, 8), (28, 20, 29), (20, 3, 29), (26, 27, 7), (26, 18, 27), (18, 2, 27), (24, 25, 6), (24, 14, 25), (14, 1, 25), (22, 23, 10), (22, 15, 23), (15, 5, 23), (16, 21, 5), (16, 19, 21), (19, 4, 21), (19, 20, 4), (19, 17, 20), (17, 3, 20), (17, 18, 3), (17, 12, 18), (12, 2, 18), (15, 16, 5), (15, 13, 16), (13, 0, 16), (12, 14, 2), (12, 13, 14), (13, 1, 14)])
me_icosphere_005.materials.append(mat_material_007)
me_icosphere_005.use_remesh_preserve_volume = False
me_icosphere_005.use_remesh_preserve_attributes = False
me_icosphere_005.use_mirror_vertex_groups = False
me_icosphere_005.update()
me_icosphere_004 = bpy.data.meshes.new('Icosphere.004')
me_icosphere_004.from_pydata([(0.0, -0.3093, -1.159), (0.7236, -0.745, -0.5049), (-0.2764, -0.9449, -0.4564), (-0.8944, 0.0, -0.4513), (-0.2764, 0.8506, -0.597), (0.7236, 0.3903, -0.6596), (0.2764, -0.8539, 0.4472), (-0.7236, -0.5257, 0.4472), (-0.7236, 0.5257, 0.4442), (0.2764, 0.8474, 0.3846), (0.8944, -0.1348, 0.3991), (0.0, 0.0, 1.0), (-0.1625, -0.806, -0.9244), (0.4253, -0.7201, -0.9863), (0.2629, -0.9036, -0.5694), (0.8506, -0.4039, -0.6446), (0.4253, 0.05616, -1.063), (-0.5257, -0.1013, -0.9135), (-0.6882, -0.5682, -0.5326), (-0.1625, 0.3875, -0.9864), (-0.6882, 0.5, -0.5834), (0.2629, 0.8078, -0.7381), (0.9511, -0.6016, -0.03772), (0.9511, 0.0164, -0.134), (0.0, -1.0, 0.0), (0.5878, -0.9141, -0.004677), (-0.9511, -0.309, 0.0), (-0.5878, -0.809, 0.0), (-0.5878, 0.809, -0.05762), (-0.9511, 0.309, -0.002989), (0.5878, 0.704, -0.1467), (0.0, 1.0, -0.1356), (0.6882, -0.6051, 0.5215), (-0.2629, -0.809, 0.5257), (-0.8506, 0.0, 0.5257), (-0.2629, 0.809, 0.4979), (0.6882, 0.3949, 0.4631), (0.1625, -0.5, 0.8507), (0.5257, -0.001176, 0.8448), (-0.4253, -0.309, 0.8507), (-0.4253, 0.309, 0.8507), (0.1625, 0.5, 0.8477)], [], [(0, 13, 12), (1, 13, 15), (0, 12, 17), (0, 17, 19), (0, 19, 16), (1, 15, 22), (2, 14, 24), (3, 18, 26), (4, 20, 28), (5, 21, 30), (1, 22, 25), (2, 24, 27), (3, 26, 29), (4, 28, 31), (5, 30, 23), (6, 32, 37), (7, 33, 39), (8, 34, 40), (9, 35, 41), (10, 36, 38), (38, 41, 11), (38, 36, 41), (36, 9, 41), (41, 40, 11), (41, 35, 40), (35, 8, 40), (40, 39, 11), (40, 34, 39), (34, 7, 39), (39, 37, 11), (39, 33, 37), (33, 6, 37), (37, 38, 11), (37, 32, 38), (32, 10, 38), (23, 36, 10), (23, 30, 36), (30, 9, 36), (31, 35, 9), (31, 28, 35), (28, 8, 35), (29, 34, 8), (29, 26, 34), (26, 7, 34), (27, 33, 7), (27, 24, 33), (24, 6, 33), (25, 32, 6), (25, 22, 32), (22, 10, 32), (30, 31, 9), (30, 21, 31), (21, 4, 31), (28, 29, 8), (28, 20, 29), (20, 3, 29), (26, 27, 7), (26, 18, 27), (18, 2, 27), (24, 25, 6), (24, 14, 25), (14, 1, 25), (22, 23, 10), (22, 15, 23), (15, 5, 23), (16, 21, 5), (16, 19, 21), (19, 4, 21), (19, 20, 4), (19, 17, 20), (17, 3, 20), (17, 18, 3), (17, 12, 18), (12, 2, 18), (15, 16, 5), (15, 13, 16), (13, 0, 16), (12, 14, 2), (12, 13, 14), (13, 1, 14)])
me_icosphere_004.materials.append(mat_material_006)
me_icosphere_004.use_remesh_preserve_volume = False
me_icosphere_004.use_remesh_preserve_attributes = False
me_icosphere_004.use_mirror_vertex_groups = False
me_icosphere_004.update()
me_icosphere_003 = bpy.data.meshes.new('Icosphere.003')
me_icosphere_003.from_pydata([(0.0, 0.0, -1.0), (0.7236, -0.5257, -0.4472), (-0.2764, -0.8506, -0.4472), (-0.8944, 0.0, -0.4472), (-0.2764, 0.8506, -0.4472), (0.7236, 0.5257, -0.4472), (0.2764, -0.8506, 0.4472), (-0.7236, -0.5257, 0.4472), (-0.7236, 0.5257, 0.4472), (0.2764, 0.8506, 0.4472), (0.8944, 0.0, 0.4472), (0.0, 0.0, 1.0), (-0.1625, -0.5, -0.8507), (0.4253, -0.309, -0.8507), (0.2629, -0.809, -0.5257), (0.8506, 0.0, -0.5257), (0.4253, 0.309, -0.8507), (-0.5257, 0.0, -0.8507), (-0.6882, -0.5, -0.5257), (-0.1625, 0.5, -0.8507), (-0.6882, 0.5, -0.5257), (0.2629, 0.809, -0.5257), (0.9511, -0.309, 0.0), (0.9511, 0.309, 0.0), (0.0, -1.0, 0.0), (0.5878, -0.809, 0.0), (-0.9511, -0.309, 0.0), (-0.5878, -0.809, 0.0), (-0.5878, 0.809, 0.0), (-0.9511, 0.309, 0.0), (0.5878, 0.809, 0.0), (0.0, 1.0, 0.0), (0.6882, -0.5, 0.5257), (-0.2629, -0.809, 0.5257), (-0.8506, 0.0, 0.5257), (-0.2629, 0.809, 0.5257), (0.6882, 0.5, 0.5257), (0.1625, -0.5, 0.8507), (0.5257, 0.0, 0.8507), (-0.4253, -0.309, 0.8507), (-0.4253, 0.309, 0.8507), (0.1625, 0.5, 0.8507)], [], [(0, 13, 12), (1, 13, 15), (0, 12, 17), (0, 17, 19), (0, 19, 16), (1, 15, 22), (2, 14, 24), (3, 18, 26), (4, 20, 28), (5, 21, 30), (1, 22, 25), (2, 24, 27), (3, 26, 29), (4, 28, 31), (5, 30, 23), (6, 32, 37), (7, 33, 39), (8, 34, 40), (9, 35, 41), (10, 36, 38), (38, 41, 11), (38, 36, 41), (36, 9, 41), (41, 40, 11), (41, 35, 40), (35, 8, 40), (40, 39, 11), (40, 34, 39), (34, 7, 39), (39, 37, 11), (39, 33, 37), (33, 6, 37), (37, 38, 11), (37, 32, 38), (32, 10, 38), (23, 36, 10), (23, 30, 36), (30, 9, 36), (31, 35, 9), (31, 28, 35), (28, 8, 35), (29, 34, 8), (29, 26, 34), (26, 7, 34), (27, 33, 7), (27, 24, 33), (24, 6, 33), (25, 32, 6), (25, 22, 32), (22, 10, 32), (30, 31, 9), (30, 21, 31), (21, 4, 31), (28, 29, 8), (28, 20, 29), (20, 3, 29), (26, 27, 7), (26, 18, 27), (18, 2, 27), (24, 25, 6), (24, 14, 25), (14, 1, 25), (22, 23, 10), (22, 15, 23), (15, 5, 23), (16, 21, 5), (16, 19, 21), (19, 4, 21), (19, 20, 4), (19, 17, 20), (17, 3, 20), (17, 18, 3), (17, 12, 18), (12, 2, 18), (15, 16, 5), (15, 13, 16), (13, 0, 16), (12, 14, 2), (12, 13, 14), (13, 1, 14)])
me_icosphere_003.materials.append(mat_material_018)
me_icosphere_003.use_remesh_preserve_volume = False
me_icosphere_003.use_remesh_preserve_attributes = False
me_icosphere_003.use_mirror_vertex_groups = False
me_icosphere_003.update()
me_icosphere_002 = bpy.data.meshes.new('Icosphere.002')
me_icosphere_002.from_pydata([(-0.00463, 0.0, -1.358), (0.3161, -0.5257, -0.5748), (-1.196, -0.8506, -0.4476), (-0.8944, 0.0, -0.4671), (-0.2764, 0.8506, -0.4472), (0.7236, 0.5257, -0.4472), (-0.1312, -0.8506, 0.4472), (-0.7282, -0.5257, 0.4472), (-0.7236, 0.5257, 0.4472), (0.2764, 0.8506, 0.4472), (0.8944, 0.0, 0.4472), (0.0, 0.0, 1.0), (-0.57, -0.5, -1.208), (0.1126, -0.309, -1.208), (-0.6564, -0.809, -0.6811), (0.85, 0.0, -0.5257), (0.4253, 0.309, -0.9489), (-0.5304, 0.0, -0.9779), (-1.096, -0.5, -0.5874), (-0.1625, 0.5, -0.9518), (-0.6882, 0.5, -0.5257), (0.2629, 0.809, -0.5257), (0.9504, -0.309, 0.0), (0.9511, 0.309, 0.0), (-0.9193, -1.0, 0.0), (0.275, -0.809, 0.0), (-0.9557, -0.309, 0.0), (-0.9953, -0.809, 0.0), (-0.5878, 0.809, 0.0), (-0.9511, 0.309, 0.0), (0.5878, 0.809, 0.0), (0.0, 1.0, 0.0), (0.6875, -0.5, 0.5257), (-0.5756, -0.809, 0.5257), (-0.8506, 0.0, 0.5257), (-0.2629, 0.809, 0.5257), (0.6882, 0.5, 0.5257), (0.1618, -0.5, 0.8507), (0.5257, 0.0, 0.8507), (-0.4253, -0.309, 0.8507), (-0.4253, 0.309, 0.8507), (0.1625, 0.5, 0.8507)], [], [(0, 13, 12), (1, 13, 15), (0, 12, 17), (0, 17, 19), (0, 19, 16), (1, 15, 22), (2, 14, 24), (3, 18, 26), (4, 20, 28), (5, 21, 30), (1, 22, 25), (2, 24, 27), (3, 26, 29), (4, 28, 31), (5, 30, 23), (6, 32, 37), (7, 33, 39), (8, 34, 40), (9, 35, 41), (10, 36, 38), (38, 41, 11), (38, 36, 41), (36, 9, 41), (41, 40, 11), (41, 35, 40), (35, 8, 40), (40, 39, 11), (40, 34, 39), (34, 7, 39), (39, 37, 11), (39, 33, 37), (33, 6, 37), (37, 38, 11), (37, 32, 38), (32, 10, 38), (23, 36, 10), (23, 30, 36), (30, 9, 36), (31, 35, 9), (31, 28, 35), (28, 8, 35), (29, 34, 8), (29, 26, 34), (26, 7, 34), (27, 33, 7), (27, 24, 33), (24, 6, 33), (25, 32, 6), (25, 22, 32), (22, 10, 32), (30, 31, 9), (30, 21, 31), (21, 4, 31), (28, 29, 8), (28, 20, 29), (20, 3, 29), (26, 27, 7), (26, 18, 27), (18, 2, 27), (24, 25, 6), (24, 14, 25), (14, 1, 25), (22, 23, 10), (22, 15, 23), (15, 5, 23), (16, 21, 5), (16, 19, 21), (19, 4, 21), (19, 20, 4), (19, 17, 20), (17, 3, 20), (17, 18, 3), (17, 12, 18), (12, 2, 18), (15, 16, 5), (15, 13, 16), (13, 0, 16), (12, 14, 2), (12, 13, 14), (13, 1, 14)])
me_icosphere_002.materials.append(mat_material_010)
me_icosphere_002.use_remesh_preserve_volume = False
me_icosphere_002.use_remesh_preserve_attributes = False
me_icosphere_002.use_mirror_vertex_groups = False
me_icosphere_002.update()
me_icosphere_001 = bpy.data.meshes.new('Icosphere.001')
me_icosphere_001.from_pydata([(0.0, 0.0, -1.0), (0.7236, -0.5257, -0.4472), (-0.2764, -0.8506, -0.4472), (-1.024, 0.01818, -0.4472), (-0.2774, 1.096, -0.4472), (0.7236, 0.5455, -0.4472), (0.2764, -0.8506, 0.4472), (-0.7236, -0.5257, 0.4911), (-0.7236, 0.7594, 0.4866), (0.2764, 1.096, 0.4472), (0.8944, 0.0, 0.4472), (0.0, 0.01818, 1.21), (-0.1625, -0.5, -0.8507), (0.4253, -0.309, -0.8507), (0.2629, -0.809, -0.5257), (0.8506, 0.0, -0.5257), (0.4253, 0.309, -0.8507), (-0.5314, 0.0, -0.8507), (-0.6898, -0.5, -0.5257), (-0.1625, 0.5154, -0.8507), (-0.8178, 0.6851, -0.5257), (0.2629, 1.002, -0.5257), (0.9511, -0.309, 0.0), (0.9511, 0.309, 0.0), (0.0, -1.0, 0.0), (0.5878, -0.809, 0.0), (-0.954, -0.309, 0.0), (-0.5878, -0.809, 0.0), (-0.5878, 1.263, 0.0), (-1.081, 0.4828, 0.0), (0.5878, 1.002, 0.0), (0.0, 1.454, 0.0), (0.6882, -0.5, 0.5257), (-0.2629, -0.809, 0.548), (-0.8506, 0.01296, 0.5463), (-0.2629, 1.263, 0.5257), (0.6882, 0.5154, 0.5257), (0.1625, -0.5, 0.889), (0.5257, 0.0, 0.8944), (-0.4253, -0.309, 1.06), (-0.4253, 0.478, 1.06), (0.1625, 0.6876, 0.8729)], [], [(0, 13, 12), (1, 13, 15), (0, 12, 17), (0, 17, 19), (0, 19, 16), (1, 15, 22), (2, 14, 24), (3, 18, 26), (4, 20, 28), (5, 21, 30), (1, 22, 25), (2, 24, 27), (3, 26, 29), (4, 28, 31), (5, 30, 23), (6, 32, 37), (7, 33, 39), (8, 34, 40), (9, 35, 41), (10, 36, 38), (38, 41, 11), (38, 36, 41), (36, 9, 41), (41, 40, 11), (41, 35, 40), (35, 8, 40), (40, 39, 11), (40, 34, 39), (34, 7, 39), (39, 37, 11), (39, 33, 37), (33, 6, 37), (37, 38, 11), (37, 32, 38), (32, 10, 38), (23, 36, 10), (23, 30, 36), (30, 9, 36), (31, 35, 9), (31, 28, 35), (28, 8, 35), (29, 34, 8), (29, 26, 34), (26, 7, 34), (27, 33, 7), (27, 24, 33), (24, 6, 33), (25, 32, 6), (25, 22, 32), (22, 10, 32), (30, 31, 9), (30, 21, 31), (21, 4, 31), (28, 29, 8), (28, 20, 29), (20, 3, 29), (26, 27, 7), (26, 18, 27), (18, 2, 27), (24, 25, 6), (24, 14, 25), (14, 1, 25), (22, 23, 10), (22, 15, 23), (15, 5, 23), (16, 21, 5), (16, 19, 21), (19, 4, 21), (19, 20, 4), (19, 17, 20), (17, 3, 20), (17, 18, 3), (17, 12, 18), (12, 2, 18), (15, 16, 5), (15, 13, 16), (13, 0, 16), (12, 14, 2), (12, 13, 14), (13, 1, 14)])
me_icosphere_001.materials.append(mat_material_014)
me_icosphere_001.use_remesh_preserve_volume = False
me_icosphere_001.use_remesh_preserve_attributes = False
me_icosphere_001.use_mirror_vertex_groups = False
me_icosphere_001.update()
me_icosphere = bpy.data.meshes.new('Icosphere')
me_icosphere.from_pydata([(0.0, 0.0, -1.062), (0.7236, -0.5257, -0.4472), (-0.2764, -0.8506, -0.4754), (-0.8944, 0.0, -0.4754), (-0.2764, 0.8506, -0.4472), (0.7236, 0.5257, -0.4472), (0.2764, -0.8506, 0.4472), (-0.7236, -0.5257, 0.4472), (-0.7236, 0.5257, 0.4472), (0.2764, 0.8506, 0.4472), (0.8944, 0.0, 0.4472), (0.0, 0.0, 1.0), (-0.1625, -0.5, -0.9122), (0.4253, -0.309, -0.8788), (0.2629, -0.809, -0.5286), (0.8506, 0.0, -0.5257), (0.4253, 0.309, -0.8788), (-0.5257, 0.0, -0.9122), (-0.8404, -0.5, -0.5257), (-0.1625, 0.5, -0.8788), (-0.6882, 0.5, -0.5286), (0.2629, 0.809, -0.5257), (0.9511, -0.309, 0.0), (0.9511, 0.309, 0.0), (0.0, -1.335, 0.0), (0.5878, -0.809, 0.0), (-1.103, -0.309, 0.0), (-0.74, -1.144, 0.0), (-0.5878, 0.809, 0.0), (-0.9511, 0.309, 0.0), (0.5878, 0.809, 0.0), (0.0, 1.0, 0.0), (0.6882, -0.5, 0.5257), (-0.2629, -1.144, 0.5257), (-0.8506, 0.0, 0.5257), (-0.2629, 0.809, 0.5257), (0.6882, 0.5, 0.5257), (0.1625, -0.5, 0.8507), (0.5257, 0.0, 0.8507), (-0.4253, -0.309, 0.8507), (-0.4253, 0.309, 0.8507), (0.1625, 0.5, 0.8507)], [], [(0, 13, 12), (1, 13, 15), (0, 12, 17), (0, 17, 19), (0, 19, 16), (1, 15, 22), (2, 14, 24), (3, 18, 26), (4, 20, 28), (5, 21, 30), (1, 22, 25), (2, 24, 27), (3, 26, 29), (4, 28, 31), (5, 30, 23), (6, 32, 37), (7, 33, 39), (8, 34, 40), (9, 35, 41), (10, 36, 38), (38, 41, 11), (38, 36, 41), (36, 9, 41), (41, 40, 11), (41, 35, 40), (35, 8, 40), (40, 39, 11), (40, 34, 39), (34, 7, 39), (39, 37, 11), (39, 33, 37), (33, 6, 37), (37, 38, 11), (37, 32, 38), (32, 10, 38), (23, 36, 10), (23, 30, 36), (30, 9, 36), (31, 35, 9), (31, 28, 35), (28, 8, 35), (29, 34, 8), (29, 26, 34), (26, 7, 34), (27, 33, 7), (27, 24, 33), (24, 6, 33), (25, 32, 6), (25, 22, 32), (22, 10, 32), (30, 31, 9), (30, 21, 31), (21, 4, 31), (28, 29, 8), (28, 20, 29), (20, 3, 29), (26, 27, 7), (26, 18, 27), (18, 2, 27), (24, 25, 6), (24, 14, 25), (14, 1, 25), (22, 23, 10), (22, 15, 23), (15, 5, 23), (16, 21, 5), (16, 19, 21), (19, 4, 21), (19, 20, 4), (19, 17, 20), (17, 3, 20), (17, 18, 3), (17, 12, 18), (12, 2, 18), (15, 16, 5), (15, 13, 16), (13, 0, 16), (12, 14, 2), (12, 13, 14), (13, 1, 14)])
me_icosphere.materials.append(mat_material_011)
me_icosphere.use_remesh_preserve_volume = False
me_icosphere.use_remesh_preserve_attributes = False
me_icosphere.use_mirror_vertex_groups = False
me_icosphere.update()
me_cylinder = bpy.data.meshes.new('Cylinder')
me_cylinder.from_pydata([(1.307e-08, 0.519, -0.7901), (2.708e-08, 0.3894, 0.7901), (0.3051, 0.4199, -0.7901), (0.1167, 0.3349, 0.7901), (0.4936, 0.1604, -0.7901), (0.1889, 0.2429, 0.7901), (0.4936, -0.1604, -0.7901), (0.1889, 0.107, 0.7901), (0.3051, -0.4199, -0.7901), (0.1167, -0.01953, 0.7901), (-3.231e-08, -0.519, -0.7901), (9.713e-09, -0.05111, 0.7901), (-0.3051, -0.4199, -0.7901), (-0.1167, 0.01921, 0.7901), (-0.4936, -0.1604, -0.7901), (-0.1889, 0.1289, 0.7901), (-0.4936, 0.1604, -0.7901), (-0.1889, 0.2676, 0.7901), (-0.3051, 0.4199, -0.7901), (-0.1167, 0.3672, 0.7901), (1.705e-08, -0.08997, -0.3983), (1.877e-08, -0.006245, -0.003279), (2.117e-08, 0.9348, 0.3918), (0.1962, 0.8711, 0.3918), (0.2284, -0.08067, -0.003279), (0.2516, -0.1717, -0.3983), (0.3174, 0.7042, 0.3918), (0.3696, -0.267, -0.003279), (0.407, -0.3857, -0.3983), (0.3174, 0.4979, 0.3918), (0.3696, -0.4992, -0.003279), (0.407, -0.6502, -0.3983), (0.1962, 0.3311, 0.3918), (0.2284, -0.7493, -0.003279), (0.2516, -0.8642, -0.3983), (-8.007e-09, 0.2673, 0.3918), (-1.521e-08, -0.7953, -0.003279), (-2.037e-08, -0.9459, -0.3983), (-0.1962, 0.3311, 0.3918), (-0.2284, -0.7503, -0.003279), (-0.2516, -0.8642, -0.3983), (-0.3174, 0.4979, 0.3918), (-0.3696, -0.5145, -0.003279), (-0.407, -0.6502, -0.3983), (-0.3174, 0.7042, 0.3918), (-0.3696, -0.3058, -0.003279), (-0.407, -0.3857, -0.3983), (-0.1962, 0.8711, 0.3918), (-0.2284, -0.1311, -0.003279), (-0.2516, -0.1717, -0.3983), (0.815, 3.711, 0.5635), (0.8669, 3.571, 0.565), (0.8795, 3.525, 0.5675), (0.8481, 3.462, 0.5703), (0.7845, 3.506, 0.5721), (0.7131, 3.52, 0.5724), (0.6612, 3.548, 0.571), (0.6486, 3.616, 0.5684), (0.68, 3.61, 0.5657), (0.7436, 3.654, 0.5638), (-0.01594, 0.4642, 0.1629), (0.1308, 0.2367, 0.1668), (0.1665, 0.09712, 0.1741), (0.07752, -0.03747, 0.1818), (-0.1021, -0.0578, 0.1871), (-0.3038, -0.06512, 0.1879), (-0.4505, 0.1336, 0.184), (-0.4862, 0.2345, 0.1767), (-0.3973, 0.4113, 0.169), (-0.2176, 0.5199, 0.1637), (0.3309, 1.646, 0.2372), (0.6195, 2.657, 0.4088), (0.7226, 2.654, 0.4116), (0.4538, 1.606, 0.2405), (0.7477, 2.517, 0.4167), (0.4837, 1.497, 0.2466), (0.6852, 2.353, 0.4222), (0.4092, 1.27, 0.2531), (0.5589, 2.397, 0.4259), (0.2587, 1.301, 0.2575), (0.4171, 2.349, 0.4265), (0.08975, 1.347, 0.2582), (0.314, 2.422, 0.4237), (-0.03317, 1.384, 0.2548), (0.2889, 2.522, 0.4186), (-0.06308, 1.55, 0.2488), (0.3515, 2.707, 0.4131), (0.01145, 1.599, 0.2423), (0.4777, 2.784, 0.4094), (0.1619, 1.645, 0.2378), (-0.4085, -3.538, 0.4605), (-0.4614, -3.399, 0.4617), (-0.4817, -3.374, 0.464), (-0.4618, -3.365, 0.4665), (-0.4092, -3.335, 0.4682), (-0.344, -3.311, 0.4684), (-0.2912, -3.388, 0.4672), (-0.2709, -3.418, 0.4649), (-0.2908, -3.486, 0.4624), (-0.3434, -3.432, 0.4607), (-0.1678, -0.5136, 0.102), (-0.3171, -0.3636, 0.1055), (-0.3746, -0.2609, 0.112), (-0.3183, -0.09963, 0.119), (-0.1697, -0.03675, 0.1237), (0.01441, 0.04019, 0.1244), (0.1637, -0.0602, 0.1209), (0.2212, -0.3153, 0.1144), (0.1649, -0.4102, 0.1075), (0.01635, -0.4627, 0.1027), (-0.2924, -1.597, 0.1685), (-0.3961, -2.486, 0.3221), (-0.5011, -2.36, 0.3246), (-0.4175, -1.505, 0.1714), (-0.5415, -2.29, 0.3291), (-0.4657, -1.393, 0.1769), (-0.5019, -2.192, 0.334), (-0.4185, -1.252, 0.1827), (-0.3975, -2.132, 0.3373), (-0.2941, -1.177, 0.1867), (-0.2681, -2.046, 0.3378), (-0.1398, -1.117, 0.1873), (-0.1631, -2.164, 0.3353), (-0.01469, -1.194, 0.1843), (-0.1227, -2.291, 0.3308), (0.03348, -1.328, 0.1789), (-0.1623, -2.456, 0.3259), (-0.01369, -1.566, 0.173), (-0.2667, -2.463, 0.3226), (-0.1382, -1.586, 0.1691), (-1.152, -3.734, 0.4163), (-1.168, -3.705, 0.4163), (-1.177, -3.665, 0.417), (-1.177, -3.639, 0.418), (-1.166, -3.621, 0.4191), (-1.15, -3.676, 0.4197), (-1.134, -3.716, 0.4197), (-1.125, -3.735, 0.4191), (-1.126, -3.716, 0.418), (-1.136, -3.701, 0.4169), (-0.3034, -2.411, 0.346), (-0.3475, -2.461, 0.346), (-0.3735, -2.386, 0.3479), (-0.3714, -2.392, 0.3509), (-0.342, -2.389, 0.3539), (-0.2966, -2.356, 0.3558), (-0.2525, -2.364, 0.3557), (-0.2265, -2.438, 0.3538), (-0.2286, -2.401, 0.3508), (-0.258, -2.463, 0.3478), (-0.4895, -2.895, 0.3553), (-0.8481, -3.23, 0.3873), (-0.8791, -3.215, 0.3874), (-0.5265, -2.79, 0.3553), (-0.8974, -3.157, 0.3887), (-0.5482, -2.826, 0.3569), (-0.8959, -3.237, 0.3908), (-0.5464, -2.736, 0.3594), (-0.8752, -3.217, 0.3929), (-0.5218, -2.772, 0.3619), (-0.8433, -3.204, 0.3942), (-0.4838, -2.716, 0.3634), (-0.8123, -3.228, 0.3942), (-0.4468, -2.711, 0.3634), (-0.7941, -3.254, 0.3929), (-0.4251, -2.829, 0.3618), (-0.7955, -3.245, 0.3907), (-0.4268, -2.869, 0.3593), (-0.8162, -3.254, 0.3886), (-0.4515, -2.909, 0.3568)], [], [(22, 1, 3, 23), (23, 3, 5, 26), (26, 5, 7, 29), (29, 7, 9, 32), (32, 9, 11, 35), (35, 11, 13, 38), (38, 13, 15, 41), (41, 15, 17, 44), (3, 1, 19, 17, 15, 13, 11, 9, 7, 5), (44, 17, 19, 47), (47, 19, 1, 22), (0, 2, 4, 6, 8, 10, 12, 14, 16, 18), (18, 49, 20, 0), (49, 48, 21, 20), (48, 47, 22, 21), (16, 46, 49, 18), (46, 45, 48, 49), (45, 44, 47, 48), (14, 43, 46, 16), (43, 42, 45, 46), (42, 41, 44, 45), (12, 40, 43, 14), (40, 39, 42, 43), (39, 38, 41, 42), (10, 37, 40, 12), (37, 36, 39, 40), (36, 35, 38, 39), (8, 34, 37, 10), (34, 33, 36, 37), (33, 32, 35, 36), (6, 31, 34, 8), (31, 30, 33, 34), (30, 29, 32, 33), (4, 28, 31, 6), (28, 27, 30, 31), (27, 26, 29, 30), (2, 25, 28, 4), (25, 24, 27, 28), (24, 23, 26, 27), (0, 20, 25, 2), (20, 21, 24, 25), (21, 22, 23, 24), (71, 50, 51, 72), (72, 51, 52, 74), (74, 52, 53, 76), (76, 53, 54, 78), (78, 54, 55, 80), (80, 55, 56, 82), (82, 56, 57, 84), (84, 57, 58, 86), (51, 50, 59, 58, 57, 56, 55, 54, 53, 52), (86, 58, 59, 88), (88, 59, 50, 71), (69, 89, 70, 60), (89, 88, 71, 70), (68, 87, 89, 69), (87, 86, 88, 89), (67, 85, 87, 68), (85, 84, 86, 87), (66, 83, 85, 67), (83, 82, 84, 85), (65, 81, 83, 66), (81, 80, 82, 83), (64, 79, 81, 65), (79, 78, 80, 81), (63, 77, 79, 64), (77, 76, 78, 79), (62, 75, 77, 63), (75, 74, 76, 77), (61, 73, 75, 62), (73, 72, 74, 75), (60, 70, 73, 61), (70, 71, 72, 73), (111, 90, 91, 112), (112, 91, 92, 114), (114, 92, 93, 116), (116, 93, 94, 118), (118, 94, 95, 120), (120, 95, 96, 122), (122, 96, 97, 124), (124, 97, 98, 126), (91, 90, 99, 98, 97, 96, 95, 94, 93, 92), (126, 98, 99, 128), (128, 99, 90, 111), (109, 129, 110, 100), (129, 128, 111, 110), (108, 127, 129, 109), (127, 126, 128, 129), (107, 125, 127, 108), (125, 124, 126, 127), (106, 123, 125, 107), (123, 122, 124, 125), (105, 121, 123, 106), (121, 120, 122, 123), (104, 119, 121, 105), (119, 118, 120, 121), (103, 117, 119, 104), (117, 116, 118, 119), (102, 115, 117, 103), (115, 114, 116, 117), (101, 113, 115, 102), (113, 112, 114, 115), (100, 110, 113, 101), (110, 111, 112, 113), (151, 130, 131, 152), (152, 131, 132, 154), (154, 132, 133, 156), (156, 133, 134, 158), (158, 134, 135, 160), (160, 135, 136, 162), (162, 136, 137, 164), (164, 137, 138, 166), (131, 130, 139, 138, 137, 136, 135, 134, 133, 132), (166, 138, 139, 168), (168, 139, 130, 151), (149, 169, 150, 140), (169, 168, 151, 150), (148, 167, 169, 149), (167, 166, 168, 169), (147, 165, 167, 148), (165, 164, 166, 167), (146, 163, 165, 147), (163, 162, 164, 165), (145, 161, 163, 146), (161, 160, 162, 163), (144, 159, 161, 145), (159, 158, 160, 161), (143, 157, 159, 144), (157, 156, 158, 159), (142, 155, 157, 143), (155, 154, 156, 157), (141, 153, 155, 142), (153, 152, 154, 155), (140, 150, 153, 141), (150, 151, 152, 153)])
me_cylinder.materials.append(mat_material_025)
me_cylinder.use_remesh_preserve_volume = False
me_cylinder.use_remesh_preserve_attributes = False
me_cylinder.use_mirror_vertex_groups = False
me_cylinder.update()

# ---- objects
ob_icosphere_027 = bpy.data.objects.new('Icosphere.027', me_icosphere_045)
ob_icosphere_026 = bpy.data.objects.new('Icosphere.026', me_icosphere_044)
ob_icosphere_025 = bpy.data.objects.new('Icosphere.025', me_icosphere_043)
ob_icosphere_024 = bpy.data.objects.new('Icosphere.024', me_icosphere_042)
ob_icosphere_023 = bpy.data.objects.new('Icosphere.023', me_icosphere_041)
ob_icosphere_022 = bpy.data.objects.new('Icosphere.022', me_icosphere_040)
ob_icosphere_021 = bpy.data.objects.new('Icosphere.021', me_icosphere_039)
ob_icosphere_020 = bpy.data.objects.new('Icosphere.020', me_icosphere_038)
ob_icosphere_019 = bpy.data.objects.new('Icosphere.019', me_icosphere_037)
ob_icosphere_018 = bpy.data.objects.new('Icosphere.018', me_icosphere_018)
ob_icosphere_017 = bpy.data.objects.new('Icosphere.017', me_icosphere_017)
ob_icosphere_016 = bpy.data.objects.new('Icosphere.016', me_icosphere_016)
ob_icosphere_015 = bpy.data.objects.new('Icosphere.015', me_icosphere_015)
ob_icosphere_014 = bpy.data.objects.new('Icosphere.014', me_icosphere_014)
ob_icosphere_013 = bpy.data.objects.new('Icosphere.013', me_icosphere_013)
ob_icosphere_012 = bpy.data.objects.new('Icosphere.012', me_icosphere_012)
ob_icosphere_011 = bpy.data.objects.new('Icosphere.011', me_icosphere_011)
ob_icosphere_010 = bpy.data.objects.new('Icosphere.010', me_icosphere_010)
ob_icosphere_009 = bpy.data.objects.new('Icosphere.009', me_icosphere_009)
ob_icosphere_008 = bpy.data.objects.new('Icosphere.008', me_icosphere_008)
ob_icosphere_007 = bpy.data.objects.new('Icosphere.007', me_icosphere_007)
ob_icosphere_006 = bpy.data.objects.new('Icosphere.006', me_icosphere_006)
ob_icosphere_005 = bpy.data.objects.new('Icosphere.005', me_icosphere_005)
ob_icosphere_004 = bpy.data.objects.new('Icosphere.004', me_icosphere_004)
ob_icosphere_003 = bpy.data.objects.new('Icosphere.003', me_icosphere_003)
ob_icosphere_002 = bpy.data.objects.new('Icosphere.002', me_icosphere_002)
ob_icosphere_001 = bpy.data.objects.new('Icosphere.001', me_icosphere_001)
ob_icosphere = bpy.data.objects.new('Icosphere', me_icosphere)
ob_cylinder = bpy.data.objects.new('Cylinder', me_cylinder)
ob_lamp = bpy.data.objects.new('Lamp', light_lamp)
ob_camera = bpy.data.objects.new('Camera', cam_camera)

# ---- transforms, parenting, visibility, modifiers, constraints
ob_icosphere_027.location = (0.1125, 0.8977, 4.787)
ob_icosphere_027.scale = (0.1613, 0.1613, 0.1613)
ob_icosphere_027.lineart.crease_threshold = 0.0
ob_icosphere_026.location = (0.3614, 0.8159, 4.468)
ob_icosphere_026.scale = (0.1613, 0.1613, 0.1613)
ob_icosphere_026.lineart.crease_threshold = 0.0
ob_icosphere_025.location = (0.1133, 1.015, 4.263)
ob_icosphere_025.scale = (0.1613, 0.1613, 0.1613)
ob_icosphere_025.lineart.crease_threshold = 0.0
ob_icosphere_024.location = (0.1536, 0.5397, 4.303)
ob_icosphere_024.scale = (0.1335, 0.1335, 0.1335)
ob_icosphere_024.lineart.crease_threshold = 0.0
ob_icosphere_023.location = (0.03089, 0.5929, 4.413)
ob_icosphere_023.scale = (0.1335, 0.1335, 0.1335)
ob_icosphere_023.lineart.crease_threshold = 0.0
ob_icosphere_022.location = (0.03089, 0.759, 4.226)
ob_icosphere_022.scale = (0.1335, 0.1335, 0.1335)
ob_icosphere_022.lineart.crease_threshold = 0.0
ob_icosphere_021.location = (-0.1511, 0.791, 4.389)
ob_icosphere_021.scale = (0.1613, 0.1613, 0.1613)
ob_icosphere_021.lineart.crease_threshold = 0.0
ob_icosphere_020.location = (0.2214, 0.7246, 4.288)
ob_icosphere_020.scale = (0.1753, 0.1753, 0.1753)
ob_icosphere_020.lineart.crease_threshold = 0.0
ob_icosphere_019.location = (0.08206, 0.8547, 4.508)
ob_icosphere_019.scale = (0.2591, 0.2591, 0.2591)
ob_icosphere_019.lineart.crease_threshold = 0.0
ob_icosphere_018.location = (0.04328, -0.1367, 6.202)
ob_icosphere_018.scale = (0.2234, 0.2234, 0.2234)
ob_icosphere_018.lineart.crease_threshold = 0.0
ob_icosphere_017.location = (0.002278, -0.4422, 5.957)
ob_icosphere_017.scale = (0.2591, 0.2591, 0.2591)
ob_icosphere_017.lineart.crease_threshold = 0.0
ob_icosphere_016.location = (0.2432, 0.1725, 5.964)
ob_icosphere_016.scale = (0.2591, 0.2591, 0.2591)
ob_icosphere_016.lineart.crease_threshold = 0.0
ob_icosphere_015.location = (-0.4158, -0.4422, 5.473)
ob_icosphere_015.scale = (0.2591, 0.2591, 0.2591)
ob_icosphere_015.lineart.crease_threshold = 0.0
ob_icosphere_014.location = (-0.1778, 0.1432, 4.931)
ob_icosphere_014.scale = (0.1823, 0.1823, 0.1823)
ob_icosphere_014.lineart.crease_threshold = 0.0
ob_icosphere_013.location = (0.3821, -0.5276, 4.983)
ob_icosphere_013.scale = (0.2591, 0.2591, 0.2591)
ob_icosphere_013.lineart.crease_threshold = 0.0
ob_icosphere_012.location = (-0.4627, -0.1367, 5.523)
ob_icosphere_012.scale = (0.2591, 0.2591, 0.2591)
ob_icosphere_012.lineart.crease_threshold = 0.0
ob_icosphere_011.location = (-0.09947, -0.1367, 5.85)
ob_icosphere_011.scale = (0.2591, 0.2591, 0.2591)
ob_icosphere_011.lineart.crease_threshold = 0.0
ob_icosphere_010.location = (0.2432, -0.1367, 5.685)
ob_icosphere_010.scale = (0.2591, 0.2591, 0.2591)
ob_icosphere_010.lineart.crease_threshold = 0.0
ob_icosphere_009.location = (0.4522, 0.07959, 5.362)
ob_icosphere_009.scale = (0.2591, 0.2591, 0.2591)
ob_icosphere_009.lineart.crease_threshold = 0.0
ob_icosphere_008.location = (0.002278, -0.4422, 5.642)
ob_icosphere_008.scale = (0.2591, 0.2591, 0.2591)
ob_icosphere_008.lineart.crease_threshold = 0.0
ob_icosphere_007.location = (-0.5275, -0.1491, 5.262)
ob_icosphere_007.scale = (0.2591, 0.2591, 0.2591)
ob_icosphere_007.lineart.crease_threshold = 0.0
ob_icosphere_006.location = (0.1419, 0.3375, 5.017)
ob_icosphere_006.scale = (0.2591, 0.2591, 0.2591)
ob_icosphere_006.lineart.crease_threshold = 0.0
ob_icosphere_005.location = (0.3136, -0.2802, 5.362)
ob_icosphere_005.scale = (0.2591, 0.2591, 0.2591)
ob_icosphere_005.lineart.crease_threshold = 0.0
ob_icosphere_004.location = (0.2797, -0.08309, 4.983)
ob_icosphere_004.scale = (0.3068, 0.3068, 0.3068)
ob_icosphere_004.lineart.crease_threshold = 0.0
ob_icosphere_003.location = (0.002278, -0.5861, 5.362)
ob_icosphere_003.scale = (0.2591, 0.2591, 0.2591)
ob_icosphere_003.lineart.crease_threshold = 0.0
ob_icosphere_002.location = (0.002278, -0.5276, 4.983)
ob_icosphere_002.scale = (0.2591, 0.2591, 0.2591)
ob_icosphere_002.lineart.crease_threshold = 0.0
ob_icosphere_001.location = (0.002278, 0.1477, 5.388)
ob_icosphere_001.scale = (0.374, 0.374, 0.374)
ob_icosphere_001.lineart.crease_threshold = 0.0
ob_icosphere.location = (-0.2055, -0.3281, 4.983)
ob_icosphere.scale = (0.3351, 0.3351, 0.3351)
ob_icosphere.lineart.crease_threshold = 0.0
ob_cylinder.location = (0.0, 0.0, 2.563)
ob_cylinder.scale = (0.2371, 0.2371, 3.455)
ob_cylinder.lineart.crease_threshold = 0.0
ob_lamp.location = (4.076, 1.005, 5.904)
ob_lamp.rotation_euler = (0.6503, 0.05522, 1.866)
ob_lamp.lock_rotations_4d = False
ob_lamp.empty_display_type = 'ARROWS'
ob_lamp.color = (0.0, 0.0, 0.0, 0.0)
ob_lamp.lineart.crease_threshold = 0.0
ob_camera.location = (7.481, -6.508, 5.344)
ob_camera.rotation_euler = (1.109, 0.0, 0.8149)
ob_camera.lock_rotations_4d = False
ob_camera.empty_display_type = 'ARROWS'
ob_camera.color = (0.0, 0.0, 0.0, 0.0)
ob_camera.display_type = 'WIRE'
ob_camera.lineart.crease_threshold = 0.0

# ---- collection membership
col_collection_1.objects.link(ob_icosphere_027)
col_collection_1.objects.link(ob_icosphere_026)
col_collection_1.objects.link(ob_icosphere_025)
col_collection_1.objects.link(ob_icosphere_024)
col_collection_1.objects.link(ob_icosphere_023)
col_collection_1.objects.link(ob_icosphere_022)
col_collection_1.objects.link(ob_icosphere_021)
col_collection_1.objects.link(ob_icosphere_020)
col_collection_1.objects.link(ob_icosphere_019)
col_collection_1.objects.link(ob_icosphere_018)
col_collection_1.objects.link(ob_icosphere_017)
col_collection_1.objects.link(ob_icosphere_016)
col_collection_1.objects.link(ob_icosphere_015)
col_collection_1.objects.link(ob_icosphere_014)
col_collection_1.objects.link(ob_icosphere_013)
col_collection_1.objects.link(ob_icosphere_012)
col_collection_1.objects.link(ob_icosphere_011)
col_collection_1.objects.link(ob_icosphere_010)
col_collection_1.objects.link(ob_icosphere_009)
col_collection_1.objects.link(ob_icosphere_008)
col_collection_1.objects.link(ob_icosphere_007)
col_collection_1.objects.link(ob_icosphere_006)
col_collection_1.objects.link(ob_icosphere_005)
col_collection_1.objects.link(ob_icosphere_004)
col_collection_1.objects.link(ob_icosphere_003)
col_collection_1.objects.link(ob_icosphere_002)
col_collection_1.objects.link(ob_icosphere_001)
col_collection_1.objects.link(ob_icosphere)
col_collection_1.objects.link(ob_cylinder)
col_collection_1.objects.link(ob_lamp)
col_collection_1.objects.link(ob_camera)

# ---- scene / render settings (as saved in the file)
scene.camera = ob_camera
scene.frame_start = 1; scene.frame_end = 250; scene.frame_set(1)
scene.render.engine = 'BLENDER_EEVEE_NEXT'
scene.render.resolution_percentage = 50
scene.render.dither_intensity = 0.0
scene.cycles.use_denoising = False
scene.cycles.samples = 128
scene.cycles.sampling_pattern = 'TABULATED_SOBOL'
scene.cycles.light_sampling_threshold = 0.0
scene.cycles.use_adaptive_sampling = False
scene.cycles.use_light_tree = False
scene.cycles.blur_glossy = 0.0
scene.cycles.sample_clamp_indirect = 0.0
scene.view_settings.view_transform = 'Standard'
bpy.context.view_layer.update()
